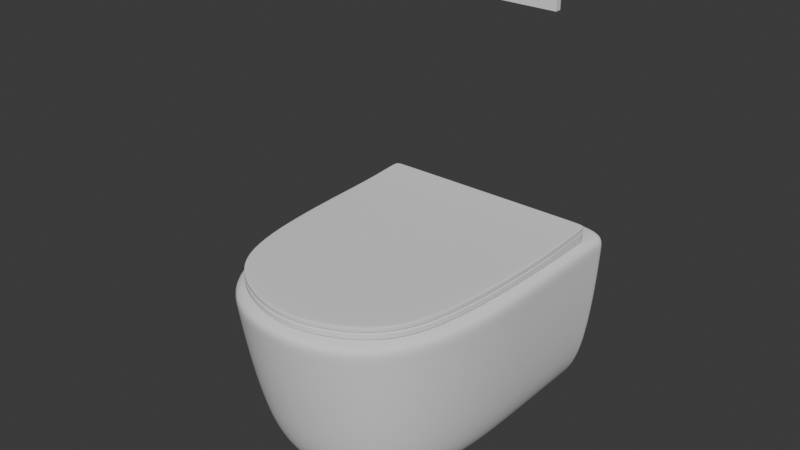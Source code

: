 # Source: Toilet.blend  (saved by Blender 4.5.90; exported with 4.5.12 LTS)
import bpy
from mathutils import Matrix  # noqa: F401  (used for matrix-valued properties, if any)

bpy.ops.wm.read_factory_settings(use_empty=True)
scene = bpy.context.scene
scene.name = 'Scene'

# ---- collections
col_collection = bpy.data.collections.new('Collection'); scene.collection.children.link(col_collection)

# ---- node groups
ng_smooth_by_angle = bpy.data.node_groups.new('Smooth by Angle', 'GeometryNodeTree')
_s = ng_smooth_by_angle.interface.new_socket(name='Mesh', in_out='OUTPUT', socket_type='NodeSocketGeometry')
_s = ng_smooth_by_angle.interface.new_socket(name='Mesh', in_out='INPUT', socket_type='NodeSocketGeometry')
_s = ng_smooth_by_angle.interface.new_socket(name='Angle', in_out='INPUT', socket_type='NodeSocketFloat')
_s.subtype = 'ANGLE'
_s.default_value = 0.5236
_s.min_value = 0.0
_s.max_value = 3.142
_s.description = 'Maximum face angle for smooth edges'
_s = ng_smooth_by_angle.interface.new_socket(name='Ignore Sharpness', in_out='INPUT', socket_type='NodeSocketBool')
_s.force_non_field = True
ng_smooth_by_angle.description = 'Set the sharpness of mesh edges based on the angle between the neighboring faces'
ng_smooth_by_angle.is_modifier = True
_N = ng_smooth_by_angle.nodes; _L = ng_smooth_by_angle.links
n0 = _N.new('GeometryNodeSetShadeSmooth'); n0.name = 'Set Shade Smooth'; n0.location = (120, -80)
n0.domain = 'EDGE'
n1 = _N.new('GeometryNodeSetShadeSmooth'); n1.name = 'Set Shade Smooth.001'; n1.location = (300, -80)
n2 = _N.new('NodeGroupOutput'); n2.name = 'Group Output'; n2.location = (480, -80)
n3 = _N.new('GeometryNodeInputMeshEdgeAngle'); n3.name = 'Edge Angle'; n3.location = (-440, -240)
n4 = _N.new('NodeGroupInput'); n4.name = 'Group Input'; n4.location = (-80, -80)
n5 = _N.new('GeometryNodeInputEdgeSmooth'); n5.name = 'Is Edge Smooth'; n5.location = (-260, -120)
n6 = _N.new('GeometryNodeInputShadeSmooth'); n6.name = 'Is Shade Smooth'; n6.location = (-440, -397)
n7 = _N.new('FunctionNodeCompare'); n7.name = 'Compare'; n7.location = (-260, -260)
n7.operation = 'LESS_EQUAL'
n7.inputs[6].default_value = (0.0, 0.0, 0.0, 0.0)
n7.inputs[7].default_value = (0.0, 0.0, 0.0, 0.0)
n8 = _N.new('FunctionNodeBooleanMath'); n8.name = 'Boolean Math.001'; n8.location = (-80, -260)
n9 = _N.new('NodeGroupInput'); n9.name = 'Group Input.001'; n9.location = (-440, -329)
n10 = _N.new('NodeGroupInput'); n10.name = 'Group Input.002'; n10.location = (-259, -189)
n11 = _N.new('FunctionNodeBooleanMath'); n11.name = 'Boolean Math'; n11.location = (-80, -149)
n11.operation = 'OR'
n12 = _N.new('FunctionNodeBooleanMath'); n12.name = 'Boolean Math.002'; n12.location = (-260, -380)
n12.operation = 'OR'
n13 = _N.new('NodeGroupInput'); n13.name = 'Group Input.003'; n13.location = (-440, -460)
_L.new(n3.outputs[0], n7.inputs[0])
_L.new(n1.outputs[0], n2.inputs[0])
_L.new(n9.outputs[1], n7.inputs[1])
_L.new(n7.outputs[0], n8.inputs[0])
_L.new(n4.outputs[0], n0.inputs[0])
_L.new(n0.outputs[0], n1.inputs[0])
_L.new(n8.outputs[0], n0.inputs[2])
_L.new(n10.outputs[2], n11.inputs[1])
_L.new(n5.outputs[0], n11.inputs[0])
_L.new(n11.outputs[0], n0.inputs[1])
_L.new(n13.outputs[2], n12.inputs[1])
_L.new(n6.outputs[0], n12.inputs[0])
_L.new(n12.outputs[0], n8.inputs[1])
n2.is_active_output = True

# ---- world
world_world = bpy.data.worlds.new('World'); scene.world = world_world
world_world.use_nodes = True; world_world.node_tree.nodes.clear()
_N = world_world.node_tree.nodes; _L = world_world.node_tree.links
n0 = _N.new('ShaderNodeOutputWorld'); n0.name = 'World Output'; n0.location = (200, 100)
n1 = _N.new('ShaderNodeBackground'); n1.name = 'Background'; n1.location = (-200, 100)
n1.inputs[0].default_value = (0.05088, 0.05088, 0.05088, 1.0)
_L.new(n1.outputs[0], n0.inputs[0])
n0.is_active_output = True
world_world.color = (0.05088, 0.05088, 0.05088)
world_world.sun_shadow_jitter_overblur = 0.0

# ---- meshes
me_cube_002 = bpy.data.meshes.new('Cube.002')
me_cube_002.from_pydata([(-0.6465, -7.71e-09, -1.516), (-0.9, -1.073e-08, 0.0), (0.6465, 7.71e-09, -1.516), (0.9, 1.073e-08, 0.0), (-0.6465, -2.054, -1.516), (-0.9, -2.449, 0.0), (0.6465, -2.054, -1.516), (0.9, -2.449, 0.0), (0.6465, -0.006696, -1.516), (0.9, -0.007124, 0.0), (-0.6465, -0.006696, -1.516), (-0.9, -0.007124, 0.0), (-0.9, -1.073e-08, -0.01071), (0.9, 1.073e-08, -0.01071), (0.9, -2.449, -0.01071), (-0.9, -2.449, -0.01071), (-0.9, -0.007124, -0.01071), (0.9, -0.007124, -0.01071), (0.9, -0.5847, 0.0), (-0.6465, -0.5329, -1.516), (0.6465, -0.5329, -1.516), (-0.9, -0.5847, 0.0), (-0.9, -0.5847, -0.01071), (0.9, -0.5847, -0.01071), (0.8527, 1.017e-08, -0.8409), (0.8527, -2.307, -0.8409), (-0.8527, -2.307, -0.8409), (-0.8527, -0.00675, -0.8409), (0.8527, -0.00675, -0.8409), (-0.8527, -1.017e-08, -0.8409), (0.8527, -0.5394, -0.8409), (-0.8527, -0.5394, -0.8409)], [], [(12, 1, 3, 13), (23, 18, 7, 14), (14, 7, 5, 15), (16, 11, 1, 12), (20, 6, 4, 19), (9, 3, 1, 11), (18, 9, 11, 21), (2, 8, 10, 0), (22, 21, 11, 16), (13, 3, 9, 17), (24, 13, 17, 28), (31, 22, 16, 27), (27, 16, 12, 29), (25, 14, 15, 26), (30, 23, 14, 25), (29, 12, 13, 24), (28, 17, 23, 30), (26, 15, 22, 31), (15, 5, 21, 22), (7, 18, 21, 5), (8, 20, 19, 10), (17, 9, 18, 23), (4, 26, 31, 19), (8, 28, 30, 20), (0, 29, 24, 2), (20, 30, 25, 6), (6, 25, 26, 4), (10, 27, 29, 0), (19, 31, 27, 10), (2, 24, 28, 8)])
me_cube_002.polygons.foreach_set('use_smooth', [True] * 30)
_uv = me_cube_002.uv_layers.new(name='UVMap')
_uv.uv.foreach_set('vector', [0.7445, 0.9803, 0.7429, 0.9803, 0.7429, 0.7004, 0.7445, 0.7004, 0.2815, 0.2898, 0.2799, 0.2898, 0.2799, -1.594e-08, 0.2815, -1.582e-08, 0.5016, 0.9803, 0.5, 0.9803, 0.5, 0.7004, 0.5016, 0.7004, 0.5203, 0.001108, 0.5186, 0.001108, 0.5186, -1.239e-09, 0.5203, -1.114e-09, 0.9584, 0.08286, 0.9584, 0.3193, 0.7574, 0.3193, 0.7574, 0.08286, 0.2799, 0.3796, 0.2799, 0.3808, -1.021e-08, 0.3808, -1.013e-08, 0.3796, 0.2799, 0.2898, 0.2799, 0.3796, -1.013e-08, 0.3796, -3.347e-09, 0.2898, 0.9584, 7.59e-09, 0.9584, 0.001041, 0.7574, 0.001041, 0.7574, -7.59e-09, 0.5203, 0.09091, 0.5186, 0.09091, 0.5186, 0.001108, 0.5203, 0.001108, 0.2815, 0.3808, 0.2799, 0.3808, 0.2799, 0.3796, 0.2815, 0.3796, 0.4106, 0.3808, 0.2815, 0.3808, 0.2815, 0.3796, 0.4106, 0.3797, 0.6493, 0.08387, 0.5203, 0.09091, 0.5203, 0.001108, 0.6493, 0.00105, 0.6493, 0.00105, 0.5203, 0.001108, 0.5203, -1.114e-09, 0.6493, 8.63e-09, 0.6326, 0.9729, 0.5016, 0.9803, 0.5016, 0.7004, 0.6326, 0.7078, 0.4106, 0.2969, 0.2815, 0.2898, 0.2815, -1.582e-08, 0.4106, 0.02206, 0.8736, 0.9729, 0.7445, 0.9803, 0.7445, 0.7004, 0.8736, 0.7078, 0.4106, 0.3797, 0.2815, 0.3796, 0.2815, 0.2898, 0.4106, 0.2969, 0.6493, 0.3587, 0.5203, 0.3808, 0.5203, 0.09091, 0.6493, 0.08387, 0.5203, 0.3808, 0.5186, 0.3808, 0.5186, 0.09091, 0.5203, 0.09091, 0.2799, 2.113e-08, 0.2799, 0.2898, -3.347e-09, 0.2898, 1.854e-08, 1.399e-15, 0.9584, 0.001041, 0.9584, 0.08286, 0.7574, 0.08286, 0.7574, 0.001041, 0.2815, 0.3796, 0.2799, 0.3796, 0.2799, 0.2898, 0.2815, 0.2898, 0.7574, 0.3193, 0.6493, 0.3587, 0.6493, 0.08387, 0.7574, 0.08286, 0.5186, 0.3797, 0.4106, 0.3797, 0.4106, 0.2969, 0.5186, 0.2979, 0.9786, 0.9409, 0.8736, 0.9729, 0.8736, 0.7078, 0.9786, 0.7398, 0.5186, 0.2979, 0.4106, 0.2969, 0.4106, 0.02206, 0.5186, 0.06143, 0.7429, 0.9409, 0.6326, 0.9729, 0.6326, 0.7078, 0.7429, 0.7398, 0.7574, 0.001041, 0.6493, 0.00105, 0.6493, 8.63e-09, 0.7574, 1.679e-08, 0.7574, 0.08286, 0.6493, 0.08387, 0.6493, 0.00105, 0.7574, 0.001041, 0.5186, 0.3808, 0.4106, 0.3808, 0.4106, 0.3797, 0.5186, 0.3797])
me_cube_002.update()
me_cube_005 = bpy.data.meshes.new('Cube.005')
me_cube_005.from_pydata([(-0.8189, -0.1963, 0.0), (-0.8189, -0.1965, 0.07554), (0.8189, -0.1963, 0.0), (0.8189, -0.1965, 0.07554), (-0.7136, -1.935, 0.0), (-0.7136, -1.935, 0.05), (0.7136, -1.935, 0.0), (0.7136, -1.935, 0.05), (0.8189, -0.2489, 0.0), (0.8189, -0.2491, 0.07393), (-0.8189, -0.2489, 0.0), (-0.8189, -0.2491, 0.07393), (0.8189, -0.5227, 0.05), (-0.8189, -0.5227, 0.0), (0.8189, -0.5227, 0.0), (-0.8189, -0.5227, 0.05), (0.7403, -0.1963, 0.0), (-0.7403, -0.1963, 0.0), (-0.7403, -0.1965, 0.07554), (0.7403, -0.1965, 0.07554), (-0.2568, -2.181, 0.0), (0.2568, -2.181, 0.0), (0.2568, -2.181, 0.05), (-0.2568, -2.181, 0.05), (0.8001, -0.2197, 0.07393), (-0.8001, -0.2197, 0.07393), (0.8001, -0.2196, 0.0), (-0.8001, -0.2196, 0.0), (0.8001, -0.5227, 0.05), (-0.8001, -0.5227, 0.05), (0.8001, -0.5227, 0.0), (-0.8001, -0.5227, 0.0), (2.385e-09, -0.1963, 0.0), (2.299e-09, -0.1965, 0.07554), (2.691e-08, -2.215, 0.0), (2.691e-08, -2.215, 0.05), (2.797e-09, -0.2197, 0.07393), (2.668e-09, -0.2196, 0.0), (6.35e-09, -0.5227, 0.05), (6.35e-09, -0.5227, 0.0), (-0.8189, -0.1963, 0.006229), (-0.8189, -0.1961, 0.0699), (0.8189, -0.1961, 0.0699), (0.8189, -0.1963, 0.006229), (0.7136, -1.935, 0.04435), (0.7136, -1.935, 0.006229), (-0.7136, -1.935, 0.04435), (-0.7136, -1.935, 0.006229), (-0.8189, -0.2487, 0.06829), (-0.8189, -0.2489, 0.006229), (0.8189, -0.2487, 0.06829), (0.8189, -0.2489, 0.006229), (-0.8189, -0.5227, 0.04435), (-0.8189, -0.5227, 0.006229), (0.8189, -0.5227, 0.04435), (0.8189, -0.5227, 0.006229), (0.2568, -2.181, 0.04435), (0.2568, -2.181, 0.006229), (-0.2568, -2.181, 0.04435), (-0.2568, -2.181, 0.006229), (-0.7403, -0.1961, 0.0699), (-0.7403, -0.1963, 0.006229), (0.7403, -0.1961, 0.0699), (0.7403, -0.1963, 0.006229), (2.292e-09, -0.1961, 0.0699), (2.385e-09, -0.1963, 0.006229), (2.691e-08, -2.215, 0.04435), (2.691e-08, -2.215, 0.006229), (0.8113, -1.153, 0.05), (-0.8113, -1.153, 0.0), (0.8113, -1.153, 0.0), (-0.8113, -1.153, 0.05), (0.5538, -1.254, 0.05), (-0.5538, -1.254, 0.05), (0.5538, -1.254, 0.0), (-0.5538, -1.254, 0.0), (1.554e-08, -1.28, 0.0), (1.554e-08, -1.28, 0.05), (-0.8113, -1.153, 0.006229), (-0.8113, -1.153, 0.04435), (0.8113, -1.153, 0.006229), (0.8113, -1.153, 0.04435)], [], [(62, 19, 3, 42), (81, 68, 7, 44), (58, 23, 5, 46), (48, 11, 1, 41), (75, 20, 4, 69), (25, 18, 1, 11), (29, 25, 11, 15), (17, 27, 10, 0), (52, 15, 11, 48), (42, 3, 9, 50), (79, 71, 15, 52), (73, 29, 15, 71), (27, 31, 13, 10), (50, 9, 12, 54), (8, 14, 30, 26), (37, 39, 31, 27), (68, 12, 28, 72), (77, 38, 29, 73), (2, 8, 26, 16), (32, 37, 27, 17), (12, 9, 24, 28), (38, 36, 25, 29), (9, 3, 19, 24), (36, 33, 18, 25), (70, 6, 21, 74), (76, 34, 20, 75), (44, 7, 22, 56), (66, 35, 23, 58), (41, 1, 18, 60), (64, 33, 19, 62), (60, 18, 33, 64), (56, 22, 35, 66), (74, 21, 34, 76), (24, 19, 33, 36), (28, 24, 36, 38), (16, 26, 37, 32), (72, 28, 38, 77), (26, 30, 39, 37), (21, 57, 67, 34), (57, 56, 66, 67), (17, 61, 65, 32), (61, 60, 64, 65), (32, 65, 63, 16), (65, 64, 62, 63), (0, 40, 61, 17), (40, 41, 60, 61), (34, 67, 59, 20), (67, 66, 58, 59), (6, 45, 57, 21), (45, 44, 56, 57), (8, 51, 55, 14), (51, 50, 54, 55), (69, 78, 53, 13), (78, 79, 52, 53), (2, 43, 51, 8), (43, 42, 50, 51), (13, 53, 49, 10), (53, 52, 48, 49), (10, 49, 40, 0), (49, 48, 41, 40), (20, 59, 47, 4), (59, 58, 46, 47), (70, 80, 45, 6), (80, 81, 44, 45), (16, 63, 43, 2), (63, 62, 42, 43), (55, 54, 81, 80), (14, 55, 80, 70), (47, 46, 79, 78), (4, 47, 78, 69), (22, 72, 77, 35), (30, 74, 76, 39), (39, 76, 75, 31), (14, 70, 74, 30), (35, 77, 73, 23), (7, 68, 72, 22), (23, 73, 71, 5), (46, 5, 71, 79), (31, 75, 69, 13), (54, 12, 68, 81)])
me_cube_005.polygons.foreach_set('use_smooth', [True] * 80)
_uv = me_cube_005.uv_layers.new(name='UVMap')
_uv.uv.foreach_set('vector', [0.4026, 0.7125, 0.4017, 0.7125, 0.4017, 0.7005, 0.4026, 0.7005, 0.3968, 0.852, 0.3977, 0.852, 0.3977, 0.9762, 0.3968, 0.9762, 0.4334, 0.7626, 0.4325, 0.7626, 0.4325, 0.7005, 0.4334, 0.7005, 0.9691, 0.2674, 0.9699, 0.2673, 0.9702, 0.2757, 0.9693, 0.2757, 0.04047, 0.5483, 0.0858, 0.6951, 0.01608, 0.6561, 0.001156, 0.5323, 0.7471, 0.3844, 0.738, 0.3808, 0.75, 0.3808, 0.75, 0.3891, 0.7471, 0.4325, 0.7471, 0.3844, 0.75, 0.3891, 0.75, 0.4325, 0.012, 0.3808, 0.002865, 0.3844, -1.572e-09, 0.3891, -9.426e-10, 0.3808, 0.9653, 0.224, 0.9662, 0.224, 0.9699, 0.2673, 0.9691, 0.2674, 0.4008, 0.7005, 0.4017, 0.7005, 0.4014, 0.7089, 0.4006, 0.7088, 0.9653, 0.1242, 0.9662, 0.1242, 0.9662, 0.224, 0.9653, 0.224, 0.7095, 0.5483, 0.7471, 0.4325, 0.75, 0.4325, 0.7488, 0.5323, 0.002865, 0.3844, 0.002865, 0.4325, -4.846e-09, 0.4325, -1.572e-09, 0.3891, 0.4006, 0.7088, 0.4014, 0.7089, 0.3977, 0.7522, 0.3968, 0.7522, 0.25, 0.3891, 0.25, 0.4325, 0.2471, 0.4325, 0.2471, 0.3844, 0.125, 0.3844, 0.125, 0.4325, 0.002865, 0.4325, 0.002865, 0.3844, 0.5012, 0.5323, 0.5, 0.4325, 0.5029, 0.4325, 0.5405, 0.5483, 0.625, 0.5523, 0.625, 0.4325, 0.7471, 0.4325, 0.7095, 0.5483, 0.25, 0.3808, 0.25, 0.3891, 0.2471, 0.3844, 0.238, 0.3808, 0.125, 0.3808, 0.125, 0.3844, 0.002865, 0.3844, 0.012, 0.3808, 0.5, 0.4325, 0.5, 0.3891, 0.5029, 0.3844, 0.5029, 0.4325, 0.625, 0.4325, 0.625, 0.3844, 0.7471, 0.3844, 0.7471, 0.4325, 0.5, 0.3891, 0.5, 0.3808, 0.512, 0.3808, 0.5029, 0.3844, 0.625, 0.3844, 0.625, 0.3808, 0.738, 0.3808, 0.7471, 0.3844, 0.2488, 0.5323, 0.2339, 0.6561, 0.1642, 0.6951, 0.2095, 0.5483, 0.125, 0.5523, 0.125, 0.7005, 0.0858, 0.6951, 0.04047, 0.5483, 0.4334, 0.9152, 0.4325, 0.9152, 0.4325, 0.8399, 0.4334, 0.8399, 0.4334, 0.8003, 0.4325, 0.8003, 0.4325, 0.7626, 0.4334, 0.7626, 0.4026, 0.9505, 0.4017, 0.9505, 0.4017, 0.9385, 0.4026, 0.9385, 0.4026, 0.8255, 0.4017, 0.8255, 0.4017, 0.7125, 0.4026, 0.7125, 0.4026, 0.9385, 0.4017, 0.9385, 0.4017, 0.8255, 0.4026, 0.8255, 0.4334, 0.8399, 0.4325, 0.8399, 0.4325, 0.8003, 0.4334, 0.8003, 0.2095, 0.5483, 0.1642, 0.6951, 0.125, 0.7005, 0.125, 0.5523, 0.5029, 0.3844, 0.512, 0.3808, 0.625, 0.3808, 0.625, 0.3844, 0.5029, 0.4325, 0.5029, 0.3844, 0.625, 0.3844, 0.625, 0.4325, 0.238, 0.3808, 0.2471, 0.3844, 0.125, 0.3844, 0.125, 0.3808, 0.5405, 0.5483, 0.5029, 0.4325, 0.625, 0.4325, 0.625, 0.5523, 0.2471, 0.3844, 0.2471, 0.4325, 0.125, 0.4325, 0.125, 0.3844, 0.4402, 0.8399, 0.4393, 0.8399, 0.4393, 0.8003, 0.4402, 0.8003, 0.4393, 0.8399, 0.4334, 0.8399, 0.4334, 0.8003, 0.4393, 0.8003, 0.4134, 0.9385, 0.4125, 0.9385, 0.4125, 0.8255, 0.4134, 0.8255, 0.4125, 0.9385, 0.4026, 0.9385, 0.4026, 0.8255, 0.4125, 0.8255, 0.4134, 0.8255, 0.4125, 0.8255, 0.4125, 0.7125, 0.4134, 0.7125, 0.4125, 0.8255, 0.4026, 0.8255, 0.4026, 0.7125, 0.4125, 0.7125, 0.4134, 0.9505, 0.4125, 0.9505, 0.4125, 0.9385, 0.4134, 0.9385, 0.4125, 0.9505, 0.4026, 0.9505, 0.4026, 0.9385, 0.4125, 0.9385, 0.4402, 0.8003, 0.4393, 0.8003, 0.4393, 0.7626, 0.4402, 0.7626, 0.4393, 0.8003, 0.4334, 0.8003, 0.4334, 0.7626, 0.4393, 0.7626, 0.4402, 0.9152, 0.4393, 0.9152, 0.4393, 0.8399, 0.4402, 0.8399, 0.4393, 0.9152, 0.4334, 0.9152, 0.4334, 0.8399, 0.4393, 0.8399, 0.3899, 0.7088, 0.3909, 0.7088, 0.3909, 0.7522, 0.3899, 0.7522, 0.3909, 0.7088, 0.4006, 0.7088, 0.3968, 0.7522, 0.3909, 0.7522, 0.9584, 0.1242, 0.9594, 0.1242, 0.9594, 0.224, 0.9584, 0.224, 0.9594, 0.1242, 0.9653, 0.1242, 0.9653, 0.224, 0.9594, 0.224, 0.3899, 0.7005, 0.3909, 0.7005, 0.3909, 0.7088, 0.3899, 0.7088, 0.3909, 0.7005, 0.4008, 0.7005, 0.4006, 0.7088, 0.3909, 0.7088, 0.9584, 0.224, 0.9594, 0.224, 0.9594, 0.2674, 0.9584, 0.2674, 0.9594, 0.224, 0.9653, 0.224, 0.9691, 0.2674, 0.9594, 0.2674, 0.9584, 0.2674, 0.9594, 0.2674, 0.9594, 0.2757, 0.9584, 0.2757, 0.9594, 0.2674, 0.9691, 0.2674, 0.9693, 0.2757, 0.9594, 0.2757, 0.4402, 0.7626, 0.4393, 0.7626, 0.4393, 0.7005, 0.4402, 0.7005, 0.4393, 0.7626, 0.4334, 0.7626, 0.4334, 0.7005, 0.4393, 0.7005, 0.3899, 0.852, 0.3909, 0.852, 0.3909, 0.9762, 0.3899, 0.9762, 0.3909, 0.852, 0.3968, 0.852, 0.3968, 0.9762, 0.3909, 0.9762, 0.4134, 0.7125, 0.4125, 0.7125, 0.4125, 0.7005, 0.4134, 0.7005, 0.4125, 0.7125, 0.4026, 0.7125, 0.4026, 0.7005, 0.4125, 0.7005, 0.3909, 0.7522, 0.3968, 0.7522, 0.3968, 0.852, 0.3909, 0.852, 0.3899, 0.7522, 0.3909, 0.7522, 0.3909, 0.852, 0.3899, 0.852, 0.9594, -1.683e-08, 0.9653, -1.727e-08, 0.9653, 0.1242, 0.9594, 0.1242, 0.9584, -1.675e-08, 0.9594, -1.683e-08, 0.9594, 0.1242, 0.9584, 0.1242, 0.5858, 0.695, 0.5405, 0.5483, 0.625, 0.5523, 0.625, 0.7004, 0.2471, 0.4325, 0.2095, 0.5483, 0.125, 0.5523, 0.125, 0.4325, 0.125, 0.4325, 0.125, 0.5523, 0.04047, 0.5483, 0.002865, 0.4325, 0.25, 0.4325, 0.2488, 0.5323, 0.2095, 0.5483, 0.2471, 0.4325, 0.625, 0.7004, 0.625, 0.5523, 0.7095, 0.5483, 0.6642, 0.695, 0.5161, 0.656, 0.5012, 0.5323, 0.5405, 0.5483, 0.5858, 0.695, 0.6642, 0.695, 0.7095, 0.5483, 0.7488, 0.5323, 0.7339, 0.656, 0.9653, -1.727e-08, 0.9662, -1.734e-08, 0.9662, 0.1242, 0.9653, 0.1242, 0.002865, 0.4325, 0.04047, 0.5483, 0.001156, 0.5323, -4.846e-09, 0.4325, 0.3968, 0.7522, 0.3977, 0.7522, 0.3977, 0.852, 0.3968, 0.852])
me_cube_005.update()
me_cube_006 = bpy.data.meshes.new('Cube.006')
me_cube_006.from_pydata([(-0.8189, -0.1962, 0.02573), (-0.8189, -0.1965, 0.06646), (0.8189, -0.1962, 0.02573), (0.8189, -0.1965, 0.06646), (-0.7136, -1.935, 0.0), (-0.7136, -1.935, 0.04092), (0.7136, -1.935, 0.0), (0.7136, -1.935, 0.04092), (0.8189, -0.2488, 0.0229), (0.8189, -0.2491, 0.06485), (-0.8189, -0.2488, 0.0229), (-0.8189, -0.2491, 0.06485), (0.8189, -0.5227, 0.04092), (-0.8189, -0.5227, 0.0), (0.8189, -0.5227, 0.0), (-0.8189, -0.5227, 0.04092), (0.7403, -0.1962, 0.02573), (-0.7403, -0.1962, 0.02573), (-0.7403, -0.1965, 0.06646), (0.7403, -0.1965, 0.06646), (-0.2568, -2.181, 0.0), (0.2568, -2.181, 0.0), (0.2568, -2.181, 0.04092), (-0.2568, -2.181, 0.04092), (0.8001, -0.2197, 0.06485), (-0.8001, -0.2197, 0.06485), (0.8001, -0.2195, 0.02448), (-0.8001, -0.2195, 0.02448), (0.8001, -0.5227, 0.04092), (-0.8001, -0.5227, 0.04092), (0.8001, -0.5227, 0.0), (-0.8001, -0.5227, 0.0), (2.264e-09, -0.1962, 0.02573), (2.299e-09, -0.1965, 0.06646), (2.691e-08, -2.215, 0.0), (2.691e-08, -2.215, 0.04092), (2.797e-09, -0.2197, 0.06485), (2.714e-09, -0.2195, 0.02448), (6.35e-09, -0.5227, 0.04092), (6.35e-09, -0.5227, 0.0), (-0.8189, -0.1966, 0.03195), (-0.8189, -0.1961, 0.06082), (0.8189, -0.1961, 0.06082), (0.8189, -0.1966, 0.03195), (0.7136, -1.935, 0.03527), (0.7136, -1.935, 0.006229), (-0.7136, -1.935, 0.03527), (-0.7136, -1.935, 0.006229), (-0.8189, -0.2487, 0.05921), (-0.8189, -0.2491, 0.02912), (0.8189, -0.2487, 0.05921), (0.8189, -0.2491, 0.02912), (-0.8189, -0.5227, 0.03527), (-0.8189, -0.5227, 0.006229), (0.8189, -0.5227, 0.03527), (0.8189, -0.5227, 0.006229), (0.2568, -2.181, 0.03527), (0.2568, -2.181, 0.006229), (-0.2568, -2.181, 0.03527), (-0.2568, -2.181, 0.006229), (-0.7403, -0.1961, 0.06082), (-0.7403, -0.1966, 0.03195), (0.7403, -0.1961, 0.06082), (0.7403, -0.1966, 0.03195), (2.292e-09, -0.1961, 0.06082), (2.269e-09, -0.1966, 0.03195), (2.691e-08, -2.215, 0.03527), (2.691e-08, -2.215, 0.006229), (0.8113, -1.175, 0.04092), (-0.8113, -1.153, 0.0), (0.8113, -1.153, 0.0), (-0.8113, -1.175, 0.04092), (0.5538, -1.276, 0.04092), (-0.5538, -1.276, 0.04092), (0.5538, -1.254, 0.0), (-0.5538, -1.254, 0.0), (1.554e-08, -1.28, 0.0), (1.581e-08, -1.302, 0.04092), (-0.8113, -1.153, 0.006229), (-0.8113, -1.153, 0.03527), (0.8113, -1.153, 0.006229), (0.8113, -1.153, 0.03527)], [], [(62, 19, 3, 42), (81, 68, 7, 44), (58, 23, 5, 46), (48, 11, 1, 41), (75, 20, 4, 69), (25, 18, 1, 11), (29, 25, 11, 15), (17, 27, 10, 0), (52, 15, 11, 48), (42, 3, 9, 50), (79, 71, 15, 52), (73, 29, 15, 71), (27, 31, 13, 10), (50, 9, 12, 54), (8, 14, 30, 26), (37, 39, 31, 27), (68, 12, 28, 72), (77, 38, 29, 73), (2, 8, 26, 16), (32, 37, 27, 17), (12, 9, 24, 28), (38, 36, 25, 29), (9, 3, 19, 24), (36, 33, 18, 25), (70, 6, 21, 74), (76, 34, 20, 75), (44, 7, 22, 56), (66, 35, 23, 58), (41, 1, 18, 60), (64, 33, 19, 62), (60, 18, 33, 64), (56, 22, 35, 66), (74, 21, 34, 76), (24, 19, 33, 36), (28, 24, 36, 38), (16, 26, 37, 32), (72, 28, 38, 77), (26, 30, 39, 37), (21, 57, 67, 34), (57, 56, 66, 67), (17, 61, 65, 32), (61, 60, 64, 65), (32, 65, 63, 16), (65, 64, 62, 63), (0, 40, 61, 17), (40, 41, 60, 61), (34, 67, 59, 20), (67, 66, 58, 59), (6, 45, 57, 21), (45, 44, 56, 57), (8, 51, 55, 14), (51, 50, 54, 55), (69, 78, 53, 13), (78, 79, 52, 53), (2, 43, 51, 8), (43, 42, 50, 51), (13, 53, 49, 10), (53, 52, 48, 49), (10, 49, 40, 0), (49, 48, 41, 40), (20, 59, 47, 4), (59, 58, 46, 47), (70, 80, 45, 6), (80, 81, 44, 45), (16, 63, 43, 2), (63, 62, 42, 43), (55, 54, 81, 80), (14, 55, 80, 70), (47, 46, 79, 78), (4, 47, 78, 69), (22, 72, 77, 35), (30, 74, 76, 39), (39, 76, 75, 31), (14, 70, 74, 30), (35, 77, 73, 23), (7, 68, 72, 22), (23, 73, 71, 5), (46, 5, 71, 79), (31, 75, 69, 13), (54, 12, 68, 81)])
me_cube_006.polygons.foreach_set('use_smooth', [True] * 80)
_uv = me_cube_006.uv_layers.new(name='UVMap')
_uv.uv.foreach_set('vector', [0.4411, 0.7125, 0.4402, 0.7125, 0.4402, 0.7005, 0.4411, 0.7005, 0.43, 0.852, 0.4309, 0.8555, 0.4325, 0.9762, 0.4316, 0.9762, 0.4475, 0.7758, 0.4466, 0.7758, 0.4466, 0.7005, 0.4475, 0.7005, 0.4144, 0.7088, 0.4136, 0.7089, 0.4134, 0.7005, 0.4143, 0.7005, 0.2905, 0.5484, 0.3358, 0.6951, 0.2661, 0.6561, 0.2512, 0.5323, 0.9971, 0.3844, 0.988, 0.3808, 1.0, 0.3808, 1.0, 0.3891, 0.9971, 0.4325, 0.9971, 0.3844, 1.0, 0.3891, 1.0, 0.4325, 0.262, 0.3808, 0.2529, 0.3844, 0.25, 0.3891, 0.25, 0.3808, 0.4175, 0.7522, 0.4166, 0.7522, 0.4136, 0.7089, 0.4144, 0.7088, 0.4316, 0.7005, 0.4325, 0.7005, 0.4324, 0.7089, 0.4315, 0.7088, 0.4159, 0.852, 0.415, 0.8555, 0.4166, 0.7522, 0.4175, 0.7522, 0.9595, 0.5518, 0.9971, 0.4325, 1.0, 0.4325, 0.9988, 0.5358, 0.2529, 0.3844, 0.2529, 0.4326, 0.25, 0.4326, 0.25, 0.3891, 0.4315, 0.7088, 0.4324, 0.7089, 0.4293, 0.7522, 0.4284, 0.7522, 0.5, 0.3891, 0.5, 0.4326, 0.4971, 0.4326, 0.4971, 0.3844, 0.375, 0.3844, 0.375, 0.4326, 0.2529, 0.4326, 0.2529, 0.3844, 0.7512, 0.5358, 0.75, 0.4325, 0.7529, 0.4325, 0.7905, 0.5518, 0.875, 0.5558, 0.875, 0.4325, 0.9971, 0.4325, 0.9595, 0.5518, 0.5, 0.3808, 0.5, 0.3891, 0.4971, 0.3844, 0.488, 0.3808, 0.375, 0.3808, 0.375, 0.3844, 0.2529, 0.3844, 0.262, 0.3808, 0.75, 0.4325, 0.75, 0.3891, 0.7529, 0.3844, 0.7529, 0.4325, 0.875, 0.4325, 0.875, 0.3844, 0.9971, 0.3844, 0.9971, 0.4325, 0.75, 0.3891, 0.75, 0.3808, 0.762, 0.3808, 0.7529, 0.3844, 0.875, 0.3844, 0.875, 0.3808, 0.988, 0.3808, 0.9971, 0.3844, 0.4988, 0.5323, 0.4839, 0.6561, 0.4142, 0.6951, 0.4595, 0.5484, 0.375, 0.5524, 0.375, 0.7005, 0.3358, 0.6951, 0.2905, 0.5484, 0.4475, 0.9152, 0.4466, 0.9152, 0.4466, 0.8531, 0.4475, 0.8531, 0.4475, 0.8153, 0.4466, 0.8153, 0.4466, 0.7758, 0.4475, 0.7758, 0.4411, 0.9505, 0.4402, 0.9505, 0.4402, 0.9385, 0.4411, 0.9385, 0.4411, 0.8255, 0.4402, 0.8255, 0.4402, 0.7125, 0.4411, 0.7125, 0.4411, 0.9385, 0.4402, 0.9385, 0.4402, 0.8255, 0.4411, 0.8255, 0.4475, 0.8531, 0.4466, 0.8531, 0.4466, 0.8153, 0.4475, 0.8153, 0.4595, 0.5484, 0.4142, 0.6951, 0.375, 0.7005, 0.375, 0.5524, 0.7529, 0.3844, 0.762, 0.3808, 0.875, 0.3808, 0.875, 0.3844, 0.7529, 0.4325, 0.7529, 0.3844, 0.875, 0.3844, 0.875, 0.4325, 0.488, 0.3808, 0.4971, 0.3844, 0.375, 0.3844, 0.375, 0.3808, 0.7905, 0.5518, 0.7529, 0.4325, 0.875, 0.4325, 0.875, 0.5558, 0.4971, 0.3844, 0.4971, 0.4326, 0.375, 0.4326, 0.375, 0.3844, 0.4529, 0.8531, 0.452, 0.8531, 0.452, 0.8153, 0.4529, 0.8153, 0.452, 0.8531, 0.4475, 0.8531, 0.4475, 0.8153, 0.452, 0.8153, 0.4466, 0.9385, 0.4456, 0.9385, 0.4456, 0.8255, 0.4466, 0.8255, 0.4456, 0.9385, 0.4411, 0.9385, 0.4411, 0.8255, 0.4456, 0.8255, 0.4466, 0.8255, 0.4456, 0.8255, 0.4456, 0.7125, 0.4466, 0.7125, 0.4456, 0.8255, 0.4411, 0.8255, 0.4411, 0.7125, 0.4456, 0.7125, 0.4466, 0.9505, 0.4456, 0.9505, 0.4456, 0.9385, 0.4466, 0.9385, 0.4456, 0.9505, 0.4411, 0.9505, 0.4411, 0.9385, 0.4456, 0.9385, 0.4529, 0.8153, 0.452, 0.8153, 0.452, 0.7758, 0.4529, 0.7758, 0.452, 0.8153, 0.4475, 0.8153, 0.4475, 0.7758, 0.452, 0.7758, 0.4529, 0.9152, 0.452, 0.9152, 0.452, 0.8531, 0.4529, 0.8531, 0.452, 0.9152, 0.4475, 0.9152, 0.4475, 0.8531, 0.452, 0.8531, 0.4258, 0.7089, 0.4268, 0.7089, 0.4239, 0.7523, 0.423, 0.7523, 0.4268, 0.7089, 0.4315, 0.7088, 0.4284, 0.7522, 0.4239, 0.7523, 0.4214, 0.8521, 0.4204, 0.8521, 0.422, 0.7523, 0.423, 0.7523, 0.4204, 0.8521, 0.4159, 0.852, 0.4175, 0.7522, 0.422, 0.7523, 0.4261, 0.7006, 0.4271, 0.7006, 0.4268, 0.7089, 0.4258, 0.7089, 0.4271, 0.7006, 0.4316, 0.7005, 0.4315, 0.7088, 0.4268, 0.7089, 0.423, 0.7523, 0.422, 0.7523, 0.4191, 0.7089, 0.4201, 0.7089, 0.422, 0.7523, 0.4175, 0.7522, 0.4144, 0.7088, 0.4191, 0.7089, 0.4201, 0.7089, 0.4191, 0.7089, 0.4188, 0.7006, 0.4198, 0.7006, 0.4191, 0.7089, 0.4144, 0.7088, 0.4143, 0.7005, 0.4188, 0.7006, 0.4529, 0.7758, 0.452, 0.7758, 0.452, 0.7005, 0.4529, 0.7005, 0.452, 0.7758, 0.4475, 0.7758, 0.4475, 0.7005, 0.452, 0.7005, 0.4245, 0.8521, 0.4255, 0.8521, 0.4271, 0.9763, 0.4261, 0.9763, 0.4255, 0.8521, 0.43, 0.852, 0.4316, 0.9762, 0.4271, 0.9763, 0.4466, 0.7125, 0.4456, 0.7125, 0.4456, 0.7005, 0.4466, 0.7005, 0.4456, 0.7125, 0.4411, 0.7125, 0.4411, 0.7005, 0.4456, 0.7005, 0.4239, 0.7523, 0.4284, 0.7522, 0.43, 0.852, 0.4255, 0.8521, 0.423, 0.7523, 0.4239, 0.7523, 0.4255, 0.8521, 0.4245, 0.8521, 0.4188, 0.9763, 0.4143, 0.9762, 0.4159, 0.852, 0.4204, 0.8521, 0.4198, 0.9763, 0.4188, 0.9763, 0.4204, 0.8521, 0.4214, 0.8521, 0.8358, 0.695, 0.7905, 0.5518, 0.875, 0.5558, 0.875, 0.7004, 0.4971, 0.4326, 0.4595, 0.5484, 0.375, 0.5524, 0.375, 0.4326, 0.375, 0.4326, 0.375, 0.5524, 0.2905, 0.5484, 0.2529, 0.4326, 0.5, 0.4326, 0.4988, 0.5323, 0.4595, 0.5484, 0.4971, 0.4326, 0.875, 0.7004, 0.875, 0.5558, 0.9595, 0.5518, 0.9142, 0.695, 0.7661, 0.656, 0.7512, 0.5358, 0.7905, 0.5518, 0.8358, 0.695, 0.9142, 0.695, 0.9595, 0.5518, 0.9988, 0.5358, 0.9839, 0.656, 0.4143, 0.9762, 0.4134, 0.9762, 0.415, 0.8555, 0.4159, 0.852, 0.2529, 0.4326, 0.2905, 0.5484, 0.2512, 0.5323, 0.25, 0.4326, 0.4284, 0.7522, 0.4293, 0.7522, 0.4309, 0.8555, 0.43, 0.852])
me_cube_006.update()
me_cube_008 = bpy.data.meshes.new('Cube.008')
me_cube_008.from_pydata([(-0.35, -4.174e-09, -0.14), (-0.35, -4.174e-09, 0.25), (0.35, 4.174e-09, -0.14), (0.35, 4.174e-09, 0.25), (-0.35, -0.05, 0.25), (0.35, -0.05, 0.25), (-0.35, -4.174e-09, -1.118e-08), (0.35, 4.174e-09, -1.118e-08), (0.05, 5.962e-10, -0.14), (0.05, 5.962e-10, 0.25), (0.05, -0.05, 0.25), (0.05, 5.962e-10, -1.118e-08), (0.35, -0.05, -1.118e-08), (0.35, -0.05, -0.14), (-0.35, -0.05, -1.118e-08), (-0.35, -0.05, -0.14), (0.05, -0.05, -1.118e-08), (0.05, -0.05, -0.14), (0.05, 5.962e-10, -0.2), (-0.35, -4.174e-09, -0.2), (0.35, -0.05, -0.2), (0.35, 4.174e-09, -0.2), (0.05, -0.05, -0.2), (-0.35, -0.05, -0.2), (0.4, 4.77e-09, -1.118e-08), (0.4, 4.77e-09, -0.14), (0.4, -0.05, -0.14), (0.4, -0.05, -1.118e-08), (-0.4, -4.77e-09, -1.118e-08), (-0.4, -0.05, -1.118e-08), (-0.4, -0.05, -0.14), (-0.4, -4.77e-09, -0.14), (-0.3365, -0.05, -0.01), (-0.34, -0.05, -0.0135), (-0.3382, -0.05, -0.01047), (-0.3395, -0.05, -0.01175), (-0.345, -0.05, -0.0085), (-0.3415, -0.05, -0.005), (-0.3475, -0.05, -0.002525), (-0.3445, -0.05, -0.00675), (-0.3432, -0.05, -0.005469), (-0.3415, -0.0425, -0.005), (-0.345, -0.0425, -0.0085), (-0.3425, -0.0425, -0.007475), (-0.3432, -0.0425, -0.005469), (-0.3445, -0.0425, -0.00675), (-0.34, -0.0425, -0.0135), (-0.3365, -0.0425, -0.01), (-0.3425, -0.0425, -0.007525), (-0.3395, -0.0425, -0.01175), (-0.3382, -0.0425, -0.01047), (-0.34, -0.05, -0.1265), (-0.3365, -0.05, -0.13), (-0.3395, -0.05, -0.1283), (-0.3382, -0.05, -0.1295), (-0.3415, -0.05, -0.135), (-0.345, -0.05, -0.1315), (-0.3475, -0.05, -0.1375), (-0.3432, -0.05, -0.1345), (-0.3445, -0.05, -0.1333), (-0.345, -0.0425, -0.1315), (-0.3415, -0.0425, -0.135), (-0.3425, -0.0425, -0.1325), (-0.3445, -0.0425, -0.1333), (-0.3432, -0.0425, -0.1345), (-0.3365, -0.0425, -0.13), (-0.34, -0.0425, -0.1265), (-0.3425, -0.0425, -0.1325), (-0.3382, -0.0425, -0.1295), (-0.3395, -0.0425, -0.1283), (0.0575, -0.05, -0.1265), (0.061, -0.05, -0.13), (0.05797, -0.05, -0.1283), (0.05925, -0.05, -0.1295), (0.039, -0.05, -0.13), (0.0425, -0.05, -0.1265), (0.04075, -0.05, -0.1295), (0.04203, -0.05, -0.1283), (0.056, -0.05, -0.135), (0.0525, -0.05, -0.1315), (0.05003, -0.05, -0.1375), (0.05425, -0.05, -0.1345), (0.05297, -0.05, -0.1333), (0.0475, -0.05, -0.1315), (0.044, -0.05, -0.135), (0.04997, -0.05, -0.1375), (0.04703, -0.05, -0.1333), (0.04575, -0.05, -0.1345), (0.0525, -0.0425, -0.1315), (0.056, -0.0425, -0.135), (0.05497, -0.0425, -0.1325), (0.05297, -0.0425, -0.1333), (0.05425, -0.0425, -0.1345), (0.061, -0.0425, -0.13), (0.0575, -0.0425, -0.1265), (0.05503, -0.0425, -0.1325), (0.05925, -0.0425, -0.1295), (0.05797, -0.0425, -0.1283), (0.044, -0.0425, -0.135), (0.0475, -0.0425, -0.1315), (0.04503, -0.0425, -0.1325), (0.04575, -0.0425, -0.1345), (0.04703, -0.0425, -0.1333), (0.0425, -0.0425, -0.1265), (0.039, -0.0425, -0.13), (0.04497, -0.0425, -0.1325), (0.04203, -0.0425, -0.1283), (0.04075, -0.0425, -0.1295), (0.061, -0.05, -0.01), (0.0575, -0.05, -0.0135), (0.05925, -0.05, -0.01047), (0.05797, -0.05, -0.01175), (0.0425, -0.05, -0.0135), (0.039, -0.05, -0.01), (0.04203, -0.05, -0.01175), (0.04075, -0.05, -0.01047), (0.0525, -0.05, -0.0085), (0.056, -0.05, -0.005), (0.05003, -0.05, -0.002525), (0.05297, -0.05, -0.00675), (0.05425, -0.05, -0.005469), (0.044, -0.05, -0.005), (0.0475, -0.05, -0.0085), (0.04997, -0.05, -0.002525), (0.04575, -0.05, -0.005469), (0.04703, -0.05, -0.00675), (0.056, -0.0425, -0.005), (0.0525, -0.0425, -0.0085), (0.05497, -0.0425, -0.007475), (0.05425, -0.0425, -0.005469), (0.05297, -0.0425, -0.00675), (0.0575, -0.0425, -0.0135), (0.061, -0.0425, -0.01), (0.05503, -0.0425, -0.007525), (0.05797, -0.0425, -0.01175), (0.05925, -0.0425, -0.01047), (0.0475, -0.0425, -0.0085), (0.044, -0.0425, -0.005), (0.04503, -0.0425, -0.007475), (0.04703, -0.0425, -0.00675), (0.04575, -0.0425, -0.005469), (0.039, -0.0425, -0.01), (0.0425, -0.0425, -0.0135), (0.04497, -0.0425, -0.007525), (0.04075, -0.0425, -0.01047), (0.04203, -0.0425, -0.01175), (0.3365, -0.05, -0.13), (0.34, -0.05, -0.1265), (0.3382, -0.05, -0.1295), (0.3395, -0.05, -0.1283), (0.34, -0.05, -0.0135), (0.3365, -0.05, -0.01), (0.3395, -0.05, -0.01175), (0.3382, -0.05, -0.01047), (0.3415, -0.05, -0.005), (0.345, -0.05, -0.0085), (0.3475, -0.05, -0.002525), (0.3432, -0.05, -0.005469), (0.3445, -0.05, -0.00675), (0.345, -0.05, -0.1315), (0.3415, -0.05, -0.135), (0.3475, -0.05, -0.1375), (0.3445, -0.05, -0.1333), (0.3432, -0.05, -0.1345), (0.345, -0.0425, -0.0085), (0.3415, -0.0425, -0.005), (0.3425, -0.0425, -0.007475), (0.3445, -0.0425, -0.00675), (0.3432, -0.0425, -0.005469), (0.3415, -0.0425, -0.135), (0.345, -0.0425, -0.1315), (0.3425, -0.0425, -0.1325), (0.3432, -0.0425, -0.1345), (0.3445, -0.0425, -0.1333), (0.3365, -0.0425, -0.01), (0.34, -0.0425, -0.0135), (0.3425, -0.0425, -0.007525), (0.3382, -0.0425, -0.01047), (0.3395, -0.0425, -0.01175), (0.34, -0.0425, -0.1265), (0.3365, -0.0425, -0.13), (0.3425, -0.0425, -0.1325), (0.3395, -0.0425, -0.1283), (0.3382, -0.0425, -0.1295), (-0.4, -0.05, 0.25), (-0.4, -4.77e-09, 0.25), (0.4, -0.05, 0.25), (0.4, 4.77e-09, 0.25), (-0.4, -4.77e-09, -0.2), (-0.4, -0.05, -0.2), (0.4, -0.05, -0.2), (0.4, 4.77e-09, -0.2)], [], [(11, 9, 3, 7), (16, 10, 4, 14), (17, 15, 23, 22), (10, 9, 1, 4), (8, 11, 7, 2), (0, 6, 11, 8), (5, 3, 9, 10), (12, 13, 26, 27), (12, 5, 10, 16), (6, 1, 9, 11), (18, 22, 23, 19), (21, 20, 22, 18), (0, 8, 18, 19), (8, 2, 21, 18), (13, 17, 22, 20), (25, 24, 27, 26), (2, 7, 24, 25), (30, 29, 28, 31), (15, 14, 29, 30), (6, 0, 31, 28), (36, 39, 38), (39, 40, 38), (40, 37, 38), (41, 44, 43), (44, 45, 43), (45, 42, 43), (46, 49, 48), (49, 50, 48), (50, 47, 48), (41, 37, 40, 44), (44, 40, 39, 45), (45, 39, 36, 42), (32, 47, 50, 34), (34, 50, 49, 35), (35, 49, 46, 33), (55, 58, 57), (58, 59, 57), (59, 56, 57), (60, 63, 62), (63, 64, 62), (64, 61, 62), (65, 68, 67), (68, 69, 67), (69, 66, 67), (55, 61, 64, 58), (58, 64, 63, 59), (59, 63, 60, 56), (65, 52, 54, 68), (68, 54, 53, 69), (69, 53, 51, 66), (51, 33, 46, 66), (36, 56, 60, 42), (57, 56, 36, 38, 14, 15), (67, 66, 46, 48, 43, 42, 60, 62), (78, 81, 80), (81, 82, 80), (82, 79, 80), (83, 86, 85), (86, 87, 85), (87, 84, 85), (88, 91, 90), (91, 92, 90), (92, 89, 90), (93, 96, 95), (96, 97, 95), (97, 94, 95), (98, 101, 100), (101, 102, 100), (102, 99, 100), (103, 106, 105), (106, 107, 105), (107, 104, 105), (70, 94, 97, 72), (72, 97, 96, 73), (73, 96, 93, 71), (88, 79, 82, 91), (91, 82, 81, 92), (92, 81, 78, 89), (83, 99, 102, 86), (86, 102, 101, 87), (87, 101, 98, 84), (103, 75, 77, 106), (106, 77, 76, 107), (107, 76, 74, 104), (74, 52, 65, 104), (55, 84, 98, 61), (85, 84, 55, 57, 15, 17), (105, 104, 65, 67, 62, 61, 98, 100), (116, 119, 118), (119, 120, 118), (120, 117, 118), (121, 124, 123), (124, 125, 123), (125, 122, 123), (126, 129, 128), (129, 130, 128), (130, 127, 128), (131, 134, 133), (134, 135, 133), (135, 132, 133), (136, 139, 138), (139, 140, 138), (140, 137, 138), (141, 144, 143), (144, 145, 143), (145, 142, 143), (116, 127, 130, 119), (119, 130, 129, 120), (120, 129, 126, 117), (136, 122, 125, 139), (139, 125, 124, 140), (140, 124, 121, 137), (131, 109, 111, 134), (134, 111, 110, 135), (135, 110, 108, 132), (112, 142, 145, 114), (114, 145, 144, 115), (115, 144, 141, 113), (70, 109, 131, 94), (112, 75, 103, 142), (32, 113, 141, 47), (74, 76, 77, 75, 112, 114, 115, 113, 32, 34, 35, 33, 51, 53, 54, 52), (116, 79, 88, 127), (80, 79, 116, 118, 16, 17), (123, 122, 83, 85, 17, 16), (38, 37, 121, 123, 16, 14), (83, 122, 136, 99), (121, 37, 41, 137), (95, 94, 131, 133, 128, 127, 88, 90), (143, 142, 103, 105, 100, 99, 136, 138), (48, 47, 141, 143, 138, 137, 41, 43), (154, 157, 156), (157, 158, 156), (158, 155, 156), (159, 162, 161), (162, 163, 161), (163, 160, 161), (164, 167, 166), (167, 168, 166), (168, 165, 166), (169, 172, 171), (172, 173, 171), (173, 170, 171), (174, 177, 176), (177, 178, 176), (178, 175, 176), (179, 182, 181), (182, 183, 181), (183, 180, 181), (174, 151, 153, 177), (177, 153, 152, 178), (178, 152, 150, 175), (146, 180, 183, 148), (148, 183, 182, 149), (149, 182, 179, 147), (169, 160, 163, 172), (172, 163, 162, 173), (173, 162, 159, 170), (154, 165, 168, 157), (157, 168, 167, 158), (158, 167, 164, 155), (146, 148, 149, 147, 150, 152, 153, 151, 108, 110, 111, 109, 70, 72, 73, 71), (150, 147, 179, 175), (146, 71, 93, 180), (108, 151, 174, 132), (159, 155, 164, 170), (154, 117, 126, 165), (156, 155, 159, 161, 13, 12), (118, 117, 154, 156, 12, 16), (78, 160, 169, 89), (161, 160, 78, 80, 17, 13), (176, 175, 179, 181, 171, 170, 164, 166), (133, 132, 174, 176, 166, 165, 126, 128), (181, 180, 93, 95, 90, 89, 169, 171), (27, 186, 5, 12), (4, 184, 29, 14), (28, 29, 184, 185), (5, 186, 187, 3), (23, 189, 188, 19), (25, 26, 190, 191), (2, 25, 191, 21), (3, 187, 24, 7), (6, 28, 185, 1), (27, 24, 187, 186), (1, 185, 184, 4), (15, 30, 189, 23), (31, 0, 19, 188), (26, 13, 20, 190), (21, 191, 190, 20), (30, 31, 188, 189)])
me_cube_008.polygons.foreach_set('use_smooth', [True] * 190)
_uv = me_cube_008.uv_layers.new(name='UVMap')
_uv.uv.foreach_set('vector', [0.295, 0.7875, 0.295, 0.999, 0.04126, 0.999, 0.04126, 0.7875, 0.3795, 0.407, 0.3795, 0.6184, 0.04126, 0.6184, 0.04126, 0.407, 0.3795, 0.2886, 0.04126, 0.2886, 0.04126, 0.2378, 0.3795, 0.2378, 0.3795, 0.0856, 0.3795, 0.1279, 0.04126, 0.1279, 0.04126, 0.0856, 0.295, 0.6691, 0.295, 0.7875, 0.04126, 0.7875, 0.04126, 0.6691, 0.6333, 0.6691, 0.6333, 0.7875, 0.295, 0.7875, 0.295, 0.6691, 0.6333, 0.0856, 0.6333, 0.1279, 0.3795, 0.1279, 0.3795, 0.0856, 0.6333, 0.407, 0.6333, 0.2886, 0.6755, 0.2886, 0.6755, 0.407, 0.6333, 0.407, 0.6333, 0.6184, 0.3795, 0.6184, 0.3795, 0.407, 0.6333, 0.7875, 0.6333, 0.999, 0.295, 0.999, 0.295, 0.7875, 0.2916, 0.0856, 0.2916, 0.04331, 0.626, 0.04331, 0.626, 0.0856, 0.04078, 0.0856, 0.04078, 0.04331, 0.2916, 0.04331, 0.2916, 0.0856, 0.6333, 0.6691, 0.295, 0.6691, 0.295, 0.6184, 0.6333, 0.6184, 0.295, 0.6691, 0.04126, 0.6691, 0.04126, 0.6184, 0.295, 0.6184, 0.6333, 0.2886, 0.3795, 0.2886, 0.3795, 0.2378, 0.6333, 0.2378, 0.3288, 0.04331, 0.2104, 0.04331, 0.2104, 0.001026, 0.3288, 0.001026, 0.04126, 0.6691, 0.04126, 0.7875, -0.001026, 0.7875, -0.001026, 0.6691, 0.7052, 0.04331, 0.5883, 0.04331, 0.5883, 0.001026, 0.7052, 0.001026, 0.04126, 0.2886, 0.04126, 0.407, -0.001026, 0.407, -0.001026, 0.2886, 0.6333, 0.7875, 0.6333, 0.6691, 0.6755, 0.6691, 0.6755, 0.7875, 0.04549, 0.3998, 0.04588, 0.4013, 0.0434, 0.4048, 0.04588, 0.4013, 0.04697, 0.4023, 0.0434, 0.4048, 0.04697, 0.4023, 0.04845, 0.4027, 0.0434, 0.4048, 0.001934, 0.2378, 0.0004537, 0.2374, 0.001067, 0.2357, 0.0004537, 0.2374, -0.0006297, 0.2363, 0.001067, 0.2357, -0.0006297, 0.2363, -0.001026, 0.2349, 0.001067, 0.2357, 0.003202, 0.2306, 0.003599, 0.2321, 0.001109, 0.2357, 0.003599, 0.2321, 0.004682, 0.2332, 0.001109, 0.2357, 0.004682, 0.2332, 0.006162, 0.2336, 0.001109, 0.2357, 0.9915, 0.07926, 0.9915, 0.07291, 0.9931, 0.07291, 0.9931, 0.07926, 0.9931, 0.07926, 0.9931, 0.07291, 0.9943, 0.07291, 0.9943, 0.07926, 0.6755, 0.8658, 0.6755, 0.8594, 0.677, 0.8594, 0.677, 0.8658, 0.3335, 0.13, 0.3335, 0.1363, 0.332, 0.1363, 0.332, 0.13, 0.332, 0.13, 0.332, 0.1363, 0.3309, 0.1363, 0.3309, 0.13, 0.6755, 0.8341, 0.6755, 0.8277, 0.6769, 0.8277, 0.6769, 0.8341, 0.04845, 0.2928, 0.04697, 0.2932, 0.0434, 0.2907, 0.04697, 0.2932, 0.04588, 0.2943, 0.0434, 0.2907, 0.04588, 0.2943, 0.04549, 0.2958, 0.0434, 0.2907, -0.001026, 0.1308, -0.0006297, 0.1294, 0.001067, 0.13, -0.0006297, 0.1294, 0.0004537, 0.1283, 0.001067, 0.13, 0.0004537, 0.1283, 0.001934, 0.1279, 0.001067, 0.13, 0.006162, 0.1321, 0.004682, 0.1325, 0.001109, 0.13, 0.004682, 0.1325, 0.003599, 0.1336, 0.001109, 0.13, 0.003599, 0.1336, 0.003202, 0.1351, 0.001109, 0.13, 0.6704, 0.07926, 0.6704, 0.0856, 0.6689, 0.0856, 0.6689, 0.07926, 0.6689, 0.07926, 0.6689, 0.0856, 0.6678, 0.0856, 0.6678, 0.07926, 0.7825, 0.8594, 0.7825, 0.8658, 0.7811, 0.8658, 0.7811, 0.8594, 0.9845, 0.07291, 0.9845, 0.06657, 0.9859, 0.06657, 0.9859, 0.07291, 0.7741, 0.8277, 0.7741, 0.8341, 0.7728, 0.8341, 0.7728, 0.8277, 0.7728, 0.8277, 0.7728, 0.8341, 0.7713, 0.8341, 0.7713, 0.8277, 0.7713, 0.8341, 0.6769, 0.8341, 0.6769, 0.8277, 0.7713, 0.8277, 0.677, 0.8594, 0.7811, 0.8594, 0.7811, 0.8658, 0.677, 0.8658, 0.0434, 0.2907, 0.04549, 0.2958, 0.04549, 0.3998, 0.0434, 0.4048, 0.04126, 0.407, 0.04126, 0.2886, 0.001109, 0.13, 0.003202, 0.1351, 0.003202, 0.2306, 0.001109, 0.2357, 0.001067, 0.2357, -0.001026, 0.2349, -0.001026, 0.1308, 0.001067, 0.13, 0.3846, 0.2928, 0.3831, 0.2932, 0.3796, 0.2907, 0.3831, 0.2932, 0.3821, 0.2943, 0.3796, 0.2907, 0.3821, 0.2943, 0.3817, 0.2958, 0.3796, 0.2907, 0.3774, 0.2958, 0.377, 0.2943, 0.3795, 0.2907, 0.377, 0.2943, 0.376, 0.2932, 0.3795, 0.2907, 0.376, 0.2932, 0.3745, 0.2928, 0.3795, 0.2907, 0.6544, 0.1308, 0.6548, 0.1294, 0.6565, 0.13, 0.6548, 0.1294, 0.6559, 0.1283, 0.6565, 0.13, 0.6559, 0.1283, 0.6574, 0.1279, 0.6565, 0.13, 0.6616, 0.1321, 0.6601, 0.1325, 0.6565, 0.13, 0.6601, 0.1325, 0.659, 0.1336, 0.6565, 0.13, 0.659, 0.1336, 0.6586, 0.1351, 0.6565, 0.13, 0.328, 0.1279, 0.3294, 0.1283, 0.3288, 0.13, 0.3294, 0.1283, 0.3305, 0.1294, 0.3288, 0.13, 0.3305, 0.1294, 0.3309, 0.1308, 0.3288, 0.13, 0.3267, 0.1351, 0.3263, 0.1336, 0.3288, 0.13, 0.3263, 0.1336, 0.3252, 0.1325, 0.3288, 0.13, 0.3252, 0.1325, 0.3237, 0.1321, 0.3288, 0.13, 0.7713, 0.8277, 0.7713, 0.8214, 0.7728, 0.8214, 0.7728, 0.8277, 0.7728, 0.8277, 0.7728, 0.8214, 0.7741, 0.8214, 0.7741, 0.8277, 0.91, 0.8721, 0.91, 0.8785, 0.9086, 0.8785, 0.9086, 0.8721, 0.7811, 0.8721, 0.7811, 0.8658, 0.7825, 0.8658, 0.7825, 0.8721, 0.7825, 0.8721, 0.7825, 0.8658, 0.7836, 0.8658, 0.7836, 0.8721, 0.6755, 0.8975, 0.6755, 0.8911, 0.677, 0.8911, 0.677, 0.8975, 0.781, 0.8594, 0.781, 0.8531, 0.7824, 0.8531, 0.7824, 0.8594, 0.999, 0.07926, 0.999, 0.0856, 0.9979, 0.0856, 0.9979, 0.07926, 0.9979, 0.07926, 0.9979, 0.0856, 0.9964, 0.0856, 0.9964, 0.07926, 0.7726, 0.8467, 0.7726, 0.8404, 0.7741, 0.8404, 0.7741, 0.8467, 0.6678, 0.07291, 0.6678, 0.06657, 0.6691, 0.06657, 0.6691, 0.07291, 0.6691, 0.07291, 0.6691, 0.06657, 0.6706, 0.06657, 0.6706, 0.07291, 0.6706, 0.06657, 0.9845, 0.06657, 0.9845, 0.07291, 0.6706, 0.07291, 0.6704, 0.07926, 0.9964, 0.07926, 0.9964, 0.0856, 0.6704, 0.0856, 0.3795, 0.2907, 0.3745, 0.2928, 0.04845, 0.2928, 0.0434, 0.2907, 0.04126, 0.2886, 0.3795, 0.2886, 0.3288, 0.13, 0.3237, 0.1321, 0.006162, 0.1321, 0.001109, 0.13, 0.001067, 0.13, 0.001934, 0.1279, 0.328, 0.1279, 0.3288, 0.13, 0.3817, 0.3998, 0.3821, 0.4013, 0.3796, 0.4048, 0.3821, 0.4013, 0.3831, 0.4023, 0.3796, 0.4048, 0.3831, 0.4023, 0.3846, 0.4027, 0.3796, 0.4048, 0.3745, 0.4027, 0.376, 0.4023, 0.3795, 0.4048, 0.376, 0.4023, 0.377, 0.4013, 0.3795, 0.4048, 0.377, 0.4013, 0.3774, 0.3998, 0.3795, 0.4048, 0.6574, 0.2378, 0.6559, 0.2374, 0.6565, 0.2357, 0.6559, 0.2374, 0.6548, 0.2363, 0.6565, 0.2357, 0.6548, 0.2363, 0.6544, 0.2349, 0.6565, 0.2357, 0.6586, 0.2306, 0.659, 0.2321, 0.6565, 0.2357, 0.659, 0.2321, 0.6601, 0.2332, 0.6565, 0.2357, 0.6601, 0.2332, 0.6616, 0.2336, 0.6565, 0.2357, 0.3309, 0.2349, 0.3305, 0.2363, 0.3288, 0.2357, 0.3305, 0.2363, 0.3294, 0.2374, 0.3288, 0.2357, 0.3294, 0.2374, 0.328, 0.2378, 0.3288, 0.2357, 0.3237, 0.2336, 0.3252, 0.2332, 0.3288, 0.2357, 0.3252, 0.2332, 0.3263, 0.2321, 0.3288, 0.2357, 0.3263, 0.2321, 0.3267, 0.2306, 0.3288, 0.2357, 0.677, 0.8658, 0.677, 0.8721, 0.6755, 0.8721, 0.6755, 0.8658, 0.9184, 0.8848, 0.9184, 0.8911, 0.9172, 0.8911, 0.9172, 0.8848, 0.9172, 0.8848, 0.9172, 0.8911, 0.9156, 0.8911, 0.9156, 0.8848, 0.6783, 0.8531, 0.6783, 0.8594, 0.6768, 0.8594, 0.6768, 0.8531, 0.6768, 0.8531, 0.6768, 0.8594, 0.6755, 0.8594, 0.6755, 0.8531, 0.6678, 0.07926, 0.6678, 0.07291, 0.6692, 0.07291, 0.6692, 0.07926, 0.6769, 0.8214, 0.6769, 0.8277, 0.6755, 0.8277, 0.6755, 0.8214, 0.6755, 0.8848, 0.6755, 0.8785, 0.6766, 0.8785, 0.6766, 0.8848, 0.6766, 0.8848, 0.6766, 0.8785, 0.6781, 0.8785, 0.6781, 0.8848, 0.677, 0.8404, 0.677, 0.8467, 0.6755, 0.8467, 0.6755, 0.8404, 0.6536, 0.13, 0.6536, 0.1363, 0.6525, 0.1363, 0.6525, 0.13, 0.6525, 0.13, 0.6525, 0.1363, 0.651, 0.1363, 0.651, 0.13, 0.7713, 0.8277, 0.6769, 0.8277, 0.6769, 0.8214, 0.7713, 0.8214, 0.677, 0.8404, 0.7726, 0.8404, 0.7726, 0.8467, 0.677, 0.8467, 0.3335, 0.13, 0.651, 0.13, 0.651, 0.1363, 0.3335, 0.1363, 0.6514, 0.1363, 0.6529, 0.1367, 0.654, 0.1378, 0.6544, 0.1393, 0.6544, 0.2349, 0.654, 0.2363, 0.6529, 0.2374, 0.6514, 0.2378, 0.3339, 0.2378, 0.3324, 0.2374, 0.3313, 0.2363, 0.3309, 0.2349, 0.3309, 0.1393, 0.3313, 0.1378, 0.3324, 0.1367, 0.3339, 0.1363, 0.677, 0.8658, 0.7811, 0.8658, 0.7811, 0.8721, 0.677, 0.8721, 0.3796, 0.2907, 0.3817, 0.2958, 0.3817, 0.3998, 0.3796, 0.4048, 0.3795, 0.407, 0.3795, 0.2886, 0.3795, 0.4048, 0.3774, 0.3998, 0.3774, 0.2958, 0.3795, 0.2907, 0.3795, 0.2886, 0.3795, 0.407, 0.0434, 0.4048, 0.04845, 0.4027, 0.3745, 0.4027, 0.3795, 0.4048, 0.3795, 0.407, 0.04126, 0.407, 0.781, 0.8594, 0.6783, 0.8594, 0.6783, 0.8531, 0.781, 0.8531, 0.6692, 0.07291, 0.9915, 0.07291, 0.9915, 0.07926, 0.6692, 0.07926, 0.6565, 0.13, 0.6586, 0.1351, 0.6586, 0.2306, 0.6565, 0.2357, 0.6565, 0.2357, 0.6544, 0.2349, 0.6544, 0.1308, 0.6565, 0.13, 0.3288, 0.2357, 0.3267, 0.2306, 0.3267, 0.1351, 0.3288, 0.13, 0.3288, 0.13, 0.3309, 0.1308, 0.3309, 0.2349, 0.3288, 0.2357, 0.001109, 0.2357, 0.006162, 0.2336, 0.3237, 0.2336, 0.3288, 0.2357, 0.3288, 0.2357, 0.328, 0.2378, 0.001934, 0.2378, 0.001067, 0.2357, 0.6261, 0.4027, 0.6276, 0.4023, 0.6311, 0.4048, 0.6276, 0.4023, 0.6286, 0.4013, 0.6311, 0.4048, 0.6286, 0.4013, 0.629, 0.3998, 0.6311, 0.4048, 0.629, 0.2958, 0.6286, 0.2943, 0.6311, 0.2907, 0.6286, 0.2943, 0.6276, 0.2932, 0.6311, 0.2907, 0.6276, 0.2932, 0.6261, 0.2928, 0.6311, 0.2907, 0.9018, 0.2349, 0.9014, 0.2363, 0.8997, 0.2357, 0.9014, 0.2363, 0.9003, 0.2374, 0.8997, 0.2357, 0.9003, 0.2374, 0.8988, 0.2378, 0.8997, 0.2357, 0.8988, 0.1279, 0.9003, 0.1283, 0.8997, 0.13, 0.9003, 0.1283, 0.9014, 0.1294, 0.8997, 0.13, 0.9014, 0.1294, 0.9018, 0.1308, 0.8997, 0.13, 0.8946, 0.2336, 0.8961, 0.2332, 0.8996, 0.2357, 0.8961, 0.2332, 0.8972, 0.2321, 0.8996, 0.2357, 0.8972, 0.2321, 0.8975, 0.2306, 0.8996, 0.2357, 0.8975, 0.1351, 0.8972, 0.1336, 0.8996, 0.13, 0.8972, 0.1336, 0.8961, 0.1325, 0.8996, 0.13, 0.8961, 0.1325, 0.8946, 0.1321, 0.8996, 0.13, 0.9111, 0.8848, 0.9111, 0.8785, 0.9126, 0.8785, 0.9126, 0.8848, 0.9126, 0.8848, 0.9126, 0.8785, 0.9137, 0.8785, 0.9137, 0.8848, 0.6755, 0.8404, 0.6755, 0.8341, 0.677, 0.8341, 0.677, 0.8404, 0.6783, 0.8721, 0.6783, 0.8785, 0.6768, 0.8785, 0.6768, 0.8721, 0.6768, 0.8721, 0.6768, 0.8785, 0.6755, 0.8785, 0.6755, 0.8721, 0.7741, 0.8341, 0.7741, 0.8404, 0.7726, 0.8404, 0.7726, 0.8341, 0.9185, 0.8975, 0.9185, 0.8911, 0.92, 0.8911, 0.92, 0.8975, 0.92, 0.8975, 0.92, 0.8911, 0.921, 0.8911, 0.921, 0.8975, 0.7824, 0.8467, 0.7824, 0.8531, 0.781, 0.8531, 0.781, 0.8467, 0.677, 0.8848, 0.677, 0.8911, 0.6755, 0.8911, 0.6755, 0.8848, 0.6755, 0.8531, 0.6755, 0.8467, 0.6768, 0.8467, 0.6768, 0.8531, 0.6768, 0.8531, 0.6768, 0.8467, 0.6783, 0.8467, 0.6783, 0.8531, 0.9115, 0.8975, 0.913, 0.8979, 0.9141, 0.899, 0.9145, 0.9004, 0.9145, 0.996, 0.9141, 0.9975, 0.913, 0.9986, 0.9115, 0.999, 0.6785, 0.999, 0.677, 0.9986, 0.6759, 0.9975, 0.6755, 0.996, 0.6755, 0.9004, 0.6759, 0.899, 0.677, 0.8979, 0.6785, 0.8975, 0.677, 0.8341, 0.7726, 0.8341, 0.7726, 0.8404, 0.677, 0.8404, 0.6783, 0.8721, 0.9086, 0.8721, 0.9086, 0.8785, 0.6783, 0.8785, 0.6781, 0.8785, 0.9111, 0.8785, 0.9111, 0.8848, 0.6781, 0.8848, 0.781, 0.8531, 0.6783, 0.8531, 0.6783, 0.8467, 0.781, 0.8467, 0.677, 0.8848, 0.9156, 0.8848, 0.9156, 0.8911, 0.677, 0.8911, 0.6311, 0.4048, 0.629, 0.3998, 0.629, 0.2958, 0.6311, 0.2907, 0.6333, 0.2886, 0.6333, 0.407, 0.3796, 0.4048, 0.3846, 0.4027, 0.6261, 0.4027, 0.6311, 0.4048, 0.6333, 0.407, 0.3795, 0.407, 0.677, 0.8911, 0.9185, 0.8911, 0.9185, 0.8975, 0.677, 0.8975, 0.6311, 0.2907, 0.6261, 0.2928, 0.3846, 0.2928, 0.3796, 0.2907, 0.3795, 0.2886, 0.6333, 0.2886, 0.8996, 0.2357, 0.8975, 0.2306, 0.8975, 0.1351, 0.8996, 0.13, 0.8997, 0.13, 0.9018, 0.1308, 0.9018, 0.2349, 0.8997, 0.2357, 0.6565, 0.2357, 0.6616, 0.2336, 0.8946, 0.2336, 0.8996, 0.2357, 0.8997, 0.2357, 0.8988, 0.2378, 0.6574, 0.2378, 0.6565, 0.2357, 0.8996, 0.13, 0.8946, 0.1321, 0.6616, 0.1321, 0.6565, 0.13, 0.6565, 0.13, 0.6574, 0.1279, 0.8988, 0.1279, 0.8997, 0.13, 0.6755, 0.407, 0.6755, 0.6184, 0.6333, 0.6184, 0.6333, 0.407, 0.04126, 0.6184, -0.001026, 0.6184, -0.001026, 0.407, 0.04126, 0.407, 0.5883, 0.001026, 0.5883, 0.04331, 0.3795, 0.04331, 0.3795, 0.001026, 0.6333, 0.0856, 0.6755, 0.0856, 0.6755, 0.1279, 0.6333, 0.1279, 0.626, 0.04331, 0.6678, 0.04331, 0.6678, 0.0856, 0.626, 0.0856, 0.3288, 0.04331, 0.3288, 0.001026, 0.3795, 0.001026, 0.3795, 0.04331, 0.04126, 0.6691, -0.001026, 0.6691, -0.001026, 0.6184, 0.04126, 0.6184, 0.04126, 0.999, -0.001026, 0.999, -0.001026, 0.7875, 0.04126, 0.7875, 0.6333, 0.7875, 0.6755, 0.7875, 0.6755, 0.999, 0.6333, 0.999, 0.2104, 0.001026, 0.2104, 0.04331, -0.001026, 0.04331, -0.001026, 0.001026, 0.04126, 0.1279, -0.001026, 0.1279, -0.001026, 0.0856, 0.04126, 0.0856, 0.04126, 0.2886, -0.001026, 0.2886, -0.001026, 0.2378, 0.04126, 0.2378, 0.6755, 0.6691, 0.6333, 0.6691, 0.6333, 0.6184, 0.6755, 0.6184, 0.6755, 0.2886, 0.6333, 0.2886, 0.6333, 0.2378, 0.6755, 0.2378, 0.04078, 0.0856, -0.001026, 0.0856, -0.001026, 0.04331, 0.04078, 0.04331, 0.7052, 0.04331, 0.7052, 0.001026, 0.7553, 0.001026, 0.7553, 0.04331])
me_cube_008.update()
me_cube = bpy.data.meshes.new('Cube')
me_cube.from_pydata([(8.0, 0.1393, -0.02), (9.0, 0.1393, -0.52), (8.134, 0.1393, -0.27), (8.5, 0.1393, -0.453), (9.0, 0.1393, 0.48), (8.5, 0.1393, 0.413), (8.134, 0.1393, 0.23), (11.0, 0.1393, -0.52), (12.0, 0.1393, -0.02), (11.5, 0.1393, -0.453), (11.87, 0.1393, -0.27), (11.0, 0.1393, 0.48), (11.87, 0.1393, 0.23), (11.5, 0.1393, 0.413), (-12.0, 0.1393, -0.02), (-11.0, 0.1393, -0.52), (-11.87, 0.1393, -0.27), (-11.5, 0.1393, -0.453), (-11.0, 0.1393, 0.48), (-11.5, 0.1393, 0.413), (-11.87, 0.1393, 0.23), (-9.0, 0.1393, -0.52), (-8.0, 0.1393, -0.02), (-8.5, 0.1393, -0.453), (-8.134, 0.1393, -0.27), (-9.0, 0.1393, 0.48), (-8.134, 0.1393, 0.23), (-8.5, 0.1393, 0.413), (-11.0, 0.1893, 0.48), (-11.87, 0.1893, 0.2297), (-11.74, 0.3088, 0.2191), (-11.0, 0.3141, 0.4132), (-11.5, 0.1893, 0.4132), (-11.48, 0.3088, 0.3483), (-11.0, 0.4059, 0.2297), (-11.48, 0.3734, 0.2191), (-12.0, 0.1893, -0.02), (-11.0, 0.4393, -0.02), (-11.0, 0.1893, -0.52), (-11.87, 0.3141, -0.02), (-11.87, 0.1893, -0.2697), (-11.74, 0.3088, -0.2591), (-11.0, 0.4059, -0.2697), (-11.5, 0.4059, -0.02), (-11.48, 0.3734, -0.2591), (-11.5, 0.1893, -0.4532), (-11.0, 0.3141, -0.4532), (-11.48, 0.3088, -0.3883), (-8.0, 0.1893, -0.02), (-9.0, 0.1893, -0.52), (-9.0, 0.4393, -0.02), (-8.134, 0.1893, -0.2697), (-8.134, 0.3141, -0.02), (-8.263, 0.3088, -0.2591), (-9.0, 0.3141, -0.4532), (-8.501, 0.1893, -0.4532), (-8.522, 0.3088, -0.3883), (-8.501, 0.4059, -0.02), (-9.0, 0.4059, -0.2697), (-8.522, 0.3734, -0.2591), (-9.0, 0.1893, 0.48), (-9.0, 0.4059, 0.2297), (-8.522, 0.3734, 0.2191), (-8.501, 0.1893, 0.4132), (-9.0, 0.3141, 0.4132), (-8.522, 0.3088, 0.3483), (-8.134, 0.1893, 0.2297), (-8.263, 0.3088, 0.2191), (9.0, 0.1893, 0.48), (9.0, 0.4059, 0.2297), (8.522, 0.3734, 0.2191), (8.134, 0.1893, 0.2297), (8.263, 0.3088, 0.2191), (9.0, 0.3141, 0.4132), (8.501, 0.1893, 0.4132), (8.522, 0.3088, 0.3483), (9.0, 0.1893, -0.52), (8.0, 0.1893, -0.02), (9.0, 0.4393, -0.02), (8.501, 0.1893, -0.4532), (9.0, 0.3141, -0.4532), (8.522, 0.3088, -0.3883), (8.134, 0.3141, -0.02), (8.134, 0.1893, -0.2697), (8.263, 0.3088, -0.2591), (9.0, 0.4059, -0.2697), (8.501, 0.4059, -0.02), (8.522, 0.3734, -0.2591), (11.0, 0.1893, -0.52), (11.0, 0.4393, -0.02), (12.0, 0.1893, -0.02), (11.0, 0.3141, -0.4532), (11.5, 0.1893, -0.4532), (11.48, 0.3088, -0.3883), (11.5, 0.4059, -0.02), (11.0, 0.4059, -0.2697), (11.48, 0.3734, -0.2591), (11.87, 0.1893, -0.2697), (11.87, 0.3141, -0.02), (11.74, 0.3088, -0.2591), (11.0, 0.1893, 0.48), (11.0, 0.4059, 0.2297), (11.48, 0.3734, 0.2191), (11.5, 0.1893, 0.4132), (11.0, 0.3141, 0.4132), (11.48, 0.3088, 0.3483), (11.87, 0.1893, 0.2297), (11.74, 0.3088, 0.2191), (8.0, -0.3607, -0.02), (8.134, -0.3607, 0.23), (11.87, -0.3607, 0.23), (12.0, -0.3607, -0.02), (-8.134, -0.3607, 0.23), (-8.0, -0.3607, -0.02), (-12.0, -0.3607, -0.02), (-11.87, -0.3607, 0.23), (8.134, -0.3607, -0.27), (8.5, -0.3607, -0.453), (9.0, -0.3607, -0.52), (-11.87, -0.3607, -0.27), (-11.5, -0.3607, -0.453), (-11.0, -0.3607, -0.52), (-8.134, -0.3607, -0.27), (-8.5, -0.3607, -0.453), (-9.0, -0.3607, -0.52), (-9.0, -0.3607, 0.48), (-8.5, -0.3607, 0.413), (11.87, -0.3607, -0.27), (11.5, -0.3607, -0.453), (11.0, -0.3607, -0.52), (11.0, -0.3607, 0.48), (11.5, -0.3607, 0.413), (8.5, -0.3607, 0.413), (9.0, -0.3607, 0.48), (-11.5, -0.3607, 0.413), (-11.0, -0.3607, 0.48)], [], [(36, 29, 30, 39), (29, 32, 33, 30), (28, 31, 33, 32), (31, 34, 35, 33), (37, 43, 35, 34), (43, 39, 30, 35), (30, 33, 35), (36, 39, 41, 40), (39, 43, 44, 41), (37, 42, 44, 43), (42, 46, 47, 44), (38, 45, 47, 46), (45, 40, 41, 47), (41, 44, 47), (48, 51, 53, 52), (51, 55, 56, 53), (49, 54, 56, 55), (54, 58, 59, 56), (50, 57, 59, 58), (57, 52, 53, 59), (53, 56, 59), (50, 61, 62, 57), (61, 64, 65, 62), (60, 63, 65, 64), (63, 66, 67, 65), (48, 52, 67, 66), (52, 57, 62, 67), (62, 65, 67), (78, 86, 70, 69), (86, 82, 72, 70), (77, 71, 72, 82), (71, 74, 75, 72), (68, 73, 75, 74), (73, 69, 70, 75), (70, 72, 75), (76, 79, 81, 80), (79, 83, 84, 81), (77, 82, 84, 83), (82, 86, 87, 84), (78, 85, 87, 86), (85, 80, 81, 87), (81, 84, 87), (88, 91, 93, 92), (91, 95, 96, 93), (89, 94, 96, 95), (94, 98, 99, 96), (90, 97, 99, 98), (97, 92, 93, 99), (93, 96, 99), (89, 101, 102, 94), (101, 104, 105, 102), (100, 103, 105, 104), (103, 106, 107, 105), (90, 98, 107, 106), (98, 94, 102, 107), (102, 105, 107), (0, 77, 83, 2), (2, 83, 79, 3), (3, 79, 76, 1), (37, 50, 58, 42), (42, 58, 54, 46), (46, 54, 49, 38), (14, 36, 40, 16), (16, 40, 45, 17), (17, 45, 38, 15), (48, 22, 24, 51), (51, 24, 23, 55), (55, 23, 21, 49), (60, 25, 27, 63), (63, 27, 26, 66), (66, 26, 22, 48), (89, 78, 69, 101), (101, 69, 73, 104), (104, 73, 68, 100), (90, 8, 10, 97), (97, 10, 9, 92), (92, 9, 7, 88), (100, 11, 13, 103), (103, 13, 12, 106), (106, 12, 8, 90), (4, 68, 74, 5), (5, 74, 71, 6), (6, 71, 77, 0), (50, 37, 34, 61), (61, 34, 31, 64), (64, 31, 28, 60), (18, 28, 32, 19), (19, 32, 29, 20), (20, 29, 36, 14), (78, 89, 95, 85), (85, 95, 91, 80), (80, 91, 88, 76), (1, 76, 88, 7), (11, 4, 133, 130), (11, 100, 68, 4), (15, 38, 49, 21), (9, 10, 127, 128), (25, 60, 28, 18), (129, 128, 127, 111, 110, 131, 130, 133, 132, 109, 108, 116, 117, 118), (124, 123, 122, 113, 112, 126, 125, 135, 134, 115, 114, 119, 120, 121), (21, 23, 123, 124), (8, 12, 110, 111), (15, 21, 124, 121), (14, 16, 119, 114), (22, 26, 112, 113), (7, 9, 128, 129), (25, 18, 135, 125), (6, 0, 108, 109), (27, 25, 125, 126), (18, 19, 134, 135), (20, 14, 114, 115), (0, 2, 116, 108), (16, 17, 120, 119), (13, 11, 130, 131), (26, 27, 126, 112), (19, 20, 115, 134), (17, 15, 121, 120), (12, 13, 131, 110), (2, 3, 117, 116), (4, 5, 132, 133), (3, 1, 118, 117), (24, 22, 113, 122), (10, 8, 111, 127), (23, 24, 122, 123), (5, 6, 109, 132), (1, 7, 129, 118)])
me_cube.polygons.foreach_set('use_smooth', [True] * 126)
_uv = me_cube.uv_layers.new(name='UVMap')
_uv.uv.foreach_set('vector', [0.5, 0.75, 0.5624, 0.75, 0.5598, 0.75, 0.5, 0.75, 0.5624, 0.75, 0.625, 0.7187, 0.625, 0.7174, 0.5598, 0.75, 0.625, 0.6875, 0.625, 0.6875, 0.625, 0.7174, 0.625, 0.7187, 0.625, 0.6875, 0.5624, 0.6875, 0.5598, 0.7174, 0.625, 0.7174, 0.5, 0.6875, 0.5, 0.7187, 0.5598, 0.7174, 0.5624, 0.6875, 0.5, 0.7187, 0.5, 0.75, 0.5598, 0.75, 0.5598, 0.7174, 0.5598, 0.75, 0.625, 0.7174, 0.5598, 0.7174, 0.5, 0.75, 0.5, 0.75, 0.4402, 0.75, 0.4376, 0.75, 0.5, 0.75, 0.5, 0.7187, 0.4402, 0.7174, 0.4402, 0.75, 0.5, 0.6875, 0.4376, 0.6875, 0.4402, 0.7174, 0.5, 0.7187, 0.4376, 0.6875, 0.375, 0.6875, 0.375, 0.7174, 0.4402, 0.7174, 0.375, 0.6875, 0.375, 0.7187, 0.375, 0.7174, 0.375, 0.6875, 0.375, 0.7187, 0.4376, 0.75, 0.4402, 0.75, 0.375, 0.7174, 0.4402, 0.75, 0.4402, 0.7174, 0.375, 0.7174, 0.5, 0.5, 0.4376, 0.5, 0.4402, 0.5, 0.5, 0.5, 0.4376, 0.5, 0.375, 0.5313, 0.375, 0.5326, 0.4402, 0.5, 0.375, 0.5625, 0.375, 0.5625, 0.375, 0.5326, 0.375, 0.5313, 0.375, 0.5625, 0.4376, 0.5625, 0.4402, 0.5326, 0.375, 0.5326, 0.5, 0.5625, 0.5, 0.5313, 0.4402, 0.5326, 0.4376, 0.5625, 0.5, 0.5313, 0.5, 0.5, 0.4402, 0.5, 0.4402, 0.5326, 0.4402, 0.5, 0.375, 0.5326, 0.4402, 0.5326, 0.5, 0.5625, 0.5624, 0.5625, 0.5598, 0.5326, 0.5, 0.5313, 0.5624, 0.5625, 0.625, 0.5625, 0.625, 0.5326, 0.5598, 0.5326, 0.625, 0.5625, 0.625, 0.5313, 0.625, 0.5326, 0.625, 0.5625, 0.625, 0.5313, 0.5624, 0.5, 0.5598, 0.5, 0.625, 0.5326, 0.5, 0.5, 0.5, 0.5, 0.5598, 0.5, 0.5624, 0.5, 0.5, 0.5, 0.5, 0.5313, 0.5598, 0.5326, 0.5598, 0.5, 0.5598, 0.5326, 0.625, 0.5326, 0.5598, 0.5, 0.5, 0.6875, 0.5, 0.7187, 0.5598, 0.7174, 0.5624, 0.6875, 0.5, 0.7187, 0.5, 0.75, 0.5598, 0.75, 0.5598, 0.7174, 0.5, 0.75, 0.5624, 0.75, 0.5598, 0.75, 0.5, 0.75, 0.5624, 0.75, 0.625, 0.7187, 0.625, 0.7174, 0.5598, 0.75, 0.625, 0.6875, 0.625, 0.6875, 0.625, 0.7174, 0.625, 0.7187, 0.625, 0.6875, 0.5624, 0.6875, 0.5598, 0.7174, 0.625, 0.7174, 0.5598, 0.7174, 0.5598, 0.75, 0.625, 0.7174, 0.375, 0.6875, 0.375, 0.7187, 0.375, 0.7174, 0.375, 0.6875, 0.375, 0.7187, 0.4376, 0.75, 0.4402, 0.75, 0.375, 0.7174, 0.5, 0.75, 0.5, 0.75, 0.4402, 0.75, 0.4376, 0.75, 0.5, 0.75, 0.5, 0.7187, 0.4402, 0.7174, 0.4402, 0.75, 0.5, 0.6875, 0.4376, 0.6875, 0.4402, 0.7174, 0.5, 0.7187, 0.4376, 0.6875, 0.375, 0.6875, 0.375, 0.7174, 0.4402, 0.7174, 0.375, 0.7174, 0.4402, 0.75, 0.4402, 0.7174, 0.375, 0.5625, 0.375, 0.5625, 0.375, 0.5326, 0.375, 0.5313, 0.375, 0.5625, 0.4376, 0.5625, 0.4402, 0.5326, 0.375, 0.5326, 0.5, 0.5625, 0.5, 0.5313, 0.4402, 0.5326, 0.4376, 0.5625, 0.5, 0.5313, 0.5, 0.5, 0.4402, 0.5, 0.4402, 0.5326, 0.5, 0.5, 0.4376, 0.5, 0.4402, 0.5, 0.5, 0.5, 0.4376, 0.5, 0.375, 0.5313, 0.375, 0.5326, 0.4402, 0.5, 0.375, 0.5326, 0.4402, 0.5326, 0.4402, 0.5, 0.5, 0.5625, 0.5624, 0.5625, 0.5598, 0.5326, 0.5, 0.5313, 0.5624, 0.5625, 0.625, 0.5625, 0.625, 0.5326, 0.5598, 0.5326, 0.625, 0.5625, 0.625, 0.5313, 0.625, 0.5326, 0.625, 0.5625, 0.625, 0.5313, 0.5624, 0.5, 0.5598, 0.5, 0.625, 0.5326, 0.5, 0.5, 0.5, 0.5, 0.5598, 0.5, 0.5624, 0.5, 0.5, 0.5, 0.5, 0.5313, 0.5598, 0.5326, 0.5598, 0.5, 0.5598, 0.5326, 0.625, 0.5326, 0.5598, 0.5, 0.5, 0.75, 0.5, 0.75, 0.4376, 0.75, 0.4375, 0.7419, 0.4375, 0.7419, 0.4376, 0.75, 0.375, 0.7187, 0.3913, 0.7188, 0.3913, 0.7188, 0.375, 0.7187, 0.375, 0.6875, 0.375, 0.6875, 0.5, 0.6875, 0.5, 0.5625, 0.4376, 0.5625, 0.4376, 0.6875, 0.4376, 0.6875, 0.4376, 0.5625, 0.375, 0.5625, 0.375, 0.6875, 0.375, 0.6875, 0.375, 0.5625, 0.375, 0.5625, 0.375, 0.6875, 0.5, 0.75, 0.5, 0.75, 0.4376, 0.75, 0.4375, 0.7419, 0.4375, 0.7419, 0.4376, 0.75, 0.375, 0.7187, 0.3913, 0.7188, 0.3913, 0.7188, 0.375, 0.7187, 0.375, 0.6875, 0.375, 0.6875, 0.5, 0.5, 0.5, 0.5, 0.4375, 0.5081, 0.4376, 0.5, 0.4376, 0.5, 0.4375, 0.5081, 0.3913, 0.5312, 0.375, 0.5313, 0.375, 0.5313, 0.3913, 0.5312, 0.375, 0.5625, 0.375, 0.5625, 0.625, 0.5625, 0.625, 0.5625, 0.6087, 0.5312, 0.625, 0.5313, 0.625, 0.5313, 0.6087, 0.5312, 0.5625, 0.5081, 0.5624, 0.5, 0.5624, 0.5, 0.5625, 0.5081, 0.5, 0.5, 0.5, 0.5, 0.5, 0.5625, 0.5, 0.6875, 0.5624, 0.6875, 0.5624, 0.5625, 0.5624, 0.5625, 0.5624, 0.6875, 0.625, 0.6875, 0.625, 0.5625, 0.625, 0.5625, 0.625, 0.6875, 0.625, 0.6875, 0.625, 0.5625, 0.5, 0.5, 0.5, 0.5, 0.4375, 0.5081, 0.4376, 0.5, 0.4376, 0.5, 0.4375, 0.5081, 0.3913, 0.5312, 0.375, 0.5313, 0.375, 0.5313, 0.3913, 0.5312, 0.375, 0.5625, 0.375, 0.5625, 0.625, 0.5625, 0.625, 0.5625, 0.6087, 0.5312, 0.625, 0.5313, 0.625, 0.5313, 0.6087, 0.5312, 0.5625, 0.5081, 0.5624, 0.5, 0.5624, 0.5, 0.5625, 0.5081, 0.5, 0.5, 0.5, 0.5, 0.625, 0.6875, 0.625, 0.6875, 0.625, 0.7187, 0.6087, 0.7188, 0.6087, 0.7188, 0.625, 0.7187, 0.5624, 0.75, 0.5625, 0.7419, 0.5625, 0.7419, 0.5624, 0.75, 0.5, 0.75, 0.5, 0.75, 0.5, 0.5625, 0.5, 0.6875, 0.5624, 0.6875, 0.5624, 0.5625, 0.5624, 0.5625, 0.5624, 0.6875, 0.625, 0.6875, 0.625, 0.5625, 0.625, 0.5625, 0.625, 0.6875, 0.625, 0.6875, 0.625, 0.5625, 0.625, 0.6875, 0.625, 0.6875, 0.625, 0.7187, 0.6087, 0.7188, 0.6087, 0.7188, 0.625, 0.7187, 0.5624, 0.75, 0.5625, 0.7419, 0.5625, 0.7419, 0.5624, 0.75, 0.5, 0.75, 0.5, 0.75, 0.5, 0.6875, 0.5, 0.5625, 0.4376, 0.5625, 0.4376, 0.6875, 0.4376, 0.6875, 0.4376, 0.5625, 0.375, 0.5625, 0.375, 0.6875, 0.375, 0.6875, 0.375, 0.5625, 0.375, 0.5625, 0.375, 0.6875, 0.375, 0.6875, 0.375, 0.6875, 0.375, 0.5625, 0.375, 0.5625, 0.625, 0.5625, 0.625, 0.6875, 0.625, 0.6875, 0.625, 0.5625, 0.625, 0.5625, 0.625, 0.5625, 0.625, 0.6875, 0.625, 0.6875, 0.375, 0.6875, 0.375, 0.6875, 0.375, 0.5625, 0.375, 0.5625, 0.3913, 0.5312, 0.4375, 0.5081, 0.4375, 0.5081, 0.3913, 0.5312, 0.625, 0.5625, 0.625, 0.5625, 0.625, 0.6875, 0.625, 0.6875, 0.375, 0.5625, 0.3913, 0.5312, 0.4375, 0.5081, 0.5, 0.5, 0.5625, 0.5081, 0.6087, 0.5312, 0.625, 0.5625, 0.625, 0.6875, 0.6087, 0.7188, 0.5625, 0.7419, 0.5, 0.75, 0.4375, 0.7419, 0.3913, 0.7188, 0.375, 0.6875, 0.375, 0.5625, 0.3913, 0.5312, 0.4375, 0.5081, 0.5, 0.5, 0.5625, 0.5081, 0.6087, 0.5312, 0.625, 0.5625, 0.625, 0.6875, 0.6087, 0.7188, 0.5625, 0.7419, 0.5, 0.75, 0.4375, 0.7419, 0.3913, 0.7188, 0.375, 0.6875, 0.375, 0.5625, 0.3913, 0.5312, 0.3913, 0.5312, 0.375, 0.5625, 0.5, 0.5, 0.5625, 0.5081, 0.5625, 0.5081, 0.5, 0.5, 0.375, 0.6875, 0.375, 0.5625, 0.375, 0.5625, 0.375, 0.6875, 0.5, 0.75, 0.4375, 0.7419, 0.4375, 0.7419, 0.5, 0.75, 0.5, 0.5, 0.5625, 0.5081, 0.5625, 0.5081, 0.5, 0.5, 0.375, 0.5625, 0.3913, 0.5312, 0.3913, 0.5312, 0.375, 0.5625, 0.625, 0.5625, 0.625, 0.6875, 0.625, 0.6875, 0.625, 0.5625, 0.5625, 0.7419, 0.5, 0.75, 0.5, 0.75, 0.5625, 0.7419, 0.6087, 0.5312, 0.625, 0.5625, 0.625, 0.5625, 0.6087, 0.5312, 0.625, 0.6875, 0.6087, 0.7188, 0.6087, 0.7188, 0.625, 0.6875, 0.5625, 0.7419, 0.5, 0.75, 0.5, 0.75, 0.5625, 0.7419, 0.5, 0.75, 0.4375, 0.7419, 0.4375, 0.7419, 0.5, 0.75, 0.4375, 0.7419, 0.3913, 0.7188, 0.3913, 0.7188, 0.4375, 0.7419, 0.6087, 0.5312, 0.625, 0.5625, 0.625, 0.5625, 0.6087, 0.5312, 0.5625, 0.5081, 0.6087, 0.5312, 0.6087, 0.5312, 0.5625, 0.5081, 0.6087, 0.7188, 0.5625, 0.7419, 0.5625, 0.7419, 0.6087, 0.7188, 0.3913, 0.7188, 0.375, 0.6875, 0.375, 0.6875, 0.3913, 0.7188, 0.5625, 0.5081, 0.6087, 0.5312, 0.6087, 0.5312, 0.5625, 0.5081, 0.4375, 0.7419, 0.3913, 0.7188, 0.3913, 0.7188, 0.4375, 0.7419, 0.625, 0.6875, 0.6087, 0.7188, 0.6087, 0.7188, 0.625, 0.6875, 0.3913, 0.7188, 0.375, 0.6875, 0.375, 0.6875, 0.3913, 0.7188, 0.4375, 0.5081, 0.5, 0.5, 0.5, 0.5, 0.4375, 0.5081, 0.4375, 0.5081, 0.5, 0.5, 0.5, 0.5, 0.4375, 0.5081, 0.3913, 0.5312, 0.4375, 0.5081, 0.4375, 0.5081, 0.3913, 0.5312, 0.6087, 0.7188, 0.5625, 0.7419, 0.5625, 0.7419, 0.6087, 0.7188, 0.375, 0.6875, 0.375, 0.5625, 0.375, 0.5625, 0.375, 0.6875])
me_cube.update()

# ---- objects
ob_toilet = bpy.data.objects.new('Toilet', me_cube_002)
ob_seat = bpy.data.objects.new('Seat', me_cube_005)
ob_cap = bpy.data.objects.new('Cap', me_cube_006)
ob_panel = bpy.data.objects.new('Panel', me_cube_008)
ob_hinhes = bpy.data.objects.new('Hinhes', me_cube)

# ---- transforms, parenting, visibility, modifiers, constraints
ob_toilet.location = (0.0, 0.0, 0.0)
_m = ob_toilet.modifiers.new('Subdivision', 'SUBSURF')
_m.levels = 4
_m.render_levels = 4
_m = ob_toilet.modifiers.new('Smooth by Angle', 'NODES')
_m.node_group = ng_smooth_by_angle
_m.use_pin_to_last = True
_m.show_group_selector = False
ob_seat.location = (0.0, 0.0, -0.0005668)
ob_seat.scale = (1.023, 1.042, 1.023)
_m = ob_seat.modifiers.new('Subdivision', 'SUBSURF')
_m.levels = 3
_m.render_levels = 3
_m = ob_seat.modifiers.new('Smooth by Angle', 'NODES')
_m.node_group = ng_smooth_by_angle
_m.use_pin_to_last = True
_m.show_group_selector = False
ob_cap.location = (0.0, 0.0, 0.05057)
ob_cap.scale = (1.023, 1.042, 1.023)
_m = ob_cap.modifiers.new('Subdivision', 'SUBSURF')
_m.levels = 3
_m.render_levels = 3
_m = ob_cap.modifiers.new('Smooth by Angle', 'NODES')
_m.node_group = ng_smooth_by_angle
_m.use_pin_to_last = True
_m.show_group_selector = False
ob_panel.location = (0.0, 0.0, 1.7)
_m = ob_panel.modifiers.new('Smooth by Angle', 'NODES')
_m.node_group = ng_smooth_by_angle
_m.use_pin_to_last = True
_m.show_group_selector = False
ob_hinhes.location = (-1.043e-07, -0.2139, 0.076)
ob_hinhes.scale = (0.05, 0.1, 0.05)
_m = ob_hinhes.modifiers.new('Smooth by Angle', 'NODES')
_m.node_group = ng_smooth_by_angle
_m.use_pin_to_last = True
_m.show_group_selector = False

# ---- collection membership
col_collection.objects.link(ob_toilet)
col_collection.objects.link(ob_seat)
col_collection.objects.link(ob_cap)
col_collection.objects.link(ob_panel)
col_collection.objects.link(ob_hinhes)

# ---- scene / render settings (as saved in the file)
scene.frame_start = 1; scene.frame_end = 250; scene.frame_set(1)
scene.render.engine = 'BLENDER_EEVEE_NEXT'
bpy.context.view_layer.update()

# ---- added for rendering (the .blend has no active camera and no usable light): camera, sun
cam_auto = bpy.data.cameras.new('AutoCamera')
cam_auto.lens = 50.0
cam_auto.sensor_width = 36.0
cam_auto.clip_end = 1000.0
ob_auto_camera = bpy.data.objects.new('AutoCamera', cam_auto)
scene.collection.objects.link(ob_auto_camera)
ob_auto_camera.location = (4.19659, -6.21436, 3.58825)
ob_auto_camera.rotation_euler = (1.09748, -7.21219e-08, 0.694738)
scene.camera = ob_auto_camera
light_auto_sun = bpy.data.lights.new('AutoSun', 'SUN')
light_auto_sun.energy = 3.0
light_auto_sun.angle = 0.0523599
ob_auto_sun = bpy.data.objects.new('AutoSun', light_auto_sun)
scene.collection.objects.link(ob_auto_sun)
ob_auto_sun.rotation_euler = (0.872665, 0.174533, 0.523599)
bpy.context.view_layer.update()
